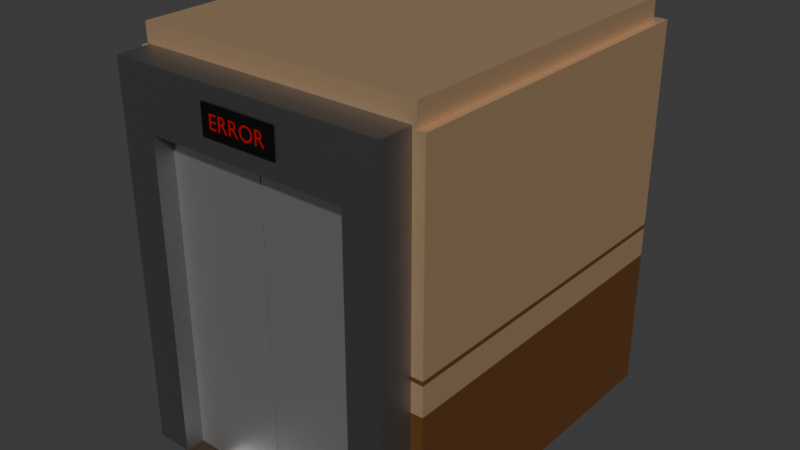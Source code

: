 # Source: Elevador.blend  (saved by Blender 4.0.36; exported with 4.5.12 LTS)
import bpy
from mathutils import Matrix  # noqa: F401  (used for matrix-valued properties, if any)

bpy.ops.wm.read_factory_settings(use_empty=True)
scene = bpy.context.scene
scene.name = 'Scene'

# ---- collections
col_collection = bpy.data.collections.new('Collection'); scene.collection.children.link(col_collection)

# ---- materials (node trees are filled in below, after node groups)
mat_entrada = bpy.data.materials.new('entrada')
mat_entrada.alpha_threshold = 0.0
mat_entrada.use_transparent_shadow = False
mat_entrada.roughness = 0.5
mat_entrada.line_color = (0.0, 0.0, 0.0, 1.0)
mat_sinal = bpy.data.materials.new('sinal')
mat_sinal.use_transparent_shadow = False
mat_parede = bpy.data.materials.new('parede')
mat_parede.use_transparent_shadow = False
mat_detalhe = bpy.data.materials.new('detalhe')
mat_detalhe.use_transparent_shadow = False
mat_luz = bpy.data.materials.new('luz')
mat_luz.use_transparent_shadow = False
mat_porta = bpy.data.materials.new('porta')
mat_porta.use_transparent_shadow = False
mat_suporte = bpy.data.materials.new('suporte')
mat_suporte.use_transparent_shadow = False
mat_bordinha = bpy.data.materials.new('bordinha')
mat_bordinha.use_transparent_shadow = False
mat_branco = bpy.data.materials.new('branco')
mat_branco.use_transparent_shadow = False
mat_texto = bpy.data.materials.new('Texto')
mat_texto.use_transparent_shadow = False

# ---- material node trees
mat_entrada.use_nodes = True; mat_entrada.node_tree.nodes.clear()
_N = mat_entrada.node_tree.nodes; _L = mat_entrada.node_tree.links
n0 = _N.new('ShaderNodeOutputMaterial'); n0.name = 'Material Output'; n0.location = (300, 300)
n1 = _N.new('ShaderNodeBsdfPrincipled'); n1.name = 'Principled BSDF'; n1.location = (10, 300)
n1.inputs[0].default_value = (0.2901, 0.2901, 0.2901, 1.0)
n1.inputs[1].default_value = 1.0
n1.inputs[3].default_value = 1.45
_L.new(n1.outputs[0], n0.inputs[0])
n0.is_active_output = True
mat_sinal.use_nodes = True; mat_sinal.node_tree.nodes.clear()
_N = mat_sinal.node_tree.nodes; _L = mat_sinal.node_tree.links
n0 = _N.new('ShaderNodeBsdfPrincipled'); n0.name = 'Principled BSDF'; n0.location = (10, 300)
n0.inputs[0].default_value = (0.0, 0.0, 0.0, 1.0)
n0.inputs[3].default_value = 1.45
n1 = _N.new('ShaderNodeOutputMaterial'); n1.name = 'Material Output'; n1.location = (300, 300)
_L.new(n0.outputs[0], n1.inputs[0])
n1.is_active_output = True
mat_parede.use_nodes = True; mat_parede.node_tree.nodes.clear()
_N = mat_parede.node_tree.nodes; _L = mat_parede.node_tree.links
n0 = _N.new('ShaderNodeOutputMaterial'); n0.name = 'Material Output'; n0.location = (806, 376)
n1 = _N.new('ShaderNodeBsdfPrincipled'); n1.name = 'Principled BSDF'; n1.location = (-25, 297)
n1.inputs[0].default_value = (0.726, 0.4841, 0.2821, 1.0)
n1.inputs[1].default_value = 0.7
n1.inputs[3].default_value = 1.45
_L.new(n1.outputs[0], n0.inputs[0])
n0.is_active_output = True
mat_detalhe.use_nodes = True; mat_detalhe.node_tree.nodes.clear()
_N = mat_detalhe.node_tree.nodes; _L = mat_detalhe.node_tree.links
n0 = _N.new('ShaderNodeOutputMaterial'); n0.name = 'Material Output'; n0.location = (710, 434)
n1 = _N.new('ShaderNodeBsdfPrincipled'); n1.name = 'Principled BSDF'; n1.location = (-140, 304)
n1.inputs[0].default_value = (0.2882, 0.1182, 0.039, 1.0)
n1.inputs[1].default_value = 0.7
n1.inputs[3].default_value = 1.45
_L.new(n1.outputs[0], n0.inputs[0])
n0.is_active_output = True
mat_luz.use_nodes = True; mat_luz.node_tree.nodes.clear()
_N = mat_luz.node_tree.nodes; _L = mat_luz.node_tree.links
n0 = _N.new('ShaderNodeBsdfPrincipled'); n0.name = 'Principled BSDF'; n0.location = (10, 300)
n0.inputs[0].default_value = (1.0, 1.0, 1.0, 1.0)
n0.inputs[3].default_value = 1.45
n1 = _N.new('ShaderNodeOutputMaterial'); n1.name = 'Material Output'; n1.location = (300, 300)
_L.new(n0.outputs[0], n1.inputs[0])
n1.is_active_output = True
mat_porta.use_nodes = True; mat_porta.node_tree.nodes.clear()
_N = mat_porta.node_tree.nodes; _L = mat_porta.node_tree.links
n0 = _N.new('ShaderNodeBsdfPrincipled'); n0.name = 'Principled BSDF'; n0.location = (10, 300)
n0.inputs[1].default_value = 1.0
n0.inputs[3].default_value = 1.45
n1 = _N.new('ShaderNodeOutputMaterial'); n1.name = 'Material Output'; n1.location = (300, 300)
_L.new(n0.outputs[0], n1.inputs[0])
n1.is_active_output = True
mat_suporte.use_nodes = True; mat_suporte.node_tree.nodes.clear()
_N = mat_suporte.node_tree.nodes; _L = mat_suporte.node_tree.links
n0 = _N.new('ShaderNodeBsdfPrincipled'); n0.name = 'Principled BSDF'; n0.location = (10, 300)
n0.inputs[0].default_value = (0.0919, 0.0919, 0.0919, 1.0)
n0.inputs[1].default_value = 1.0
n0.inputs[3].default_value = 1.45
n1 = _N.new('ShaderNodeOutputMaterial'); n1.name = 'Material Output'; n1.location = (300, 300)
_L.new(n0.outputs[0], n1.inputs[0])
n1.is_active_output = True
mat_bordinha.use_nodes = True; mat_bordinha.node_tree.nodes.clear()
_N = mat_bordinha.node_tree.nodes; _L = mat_bordinha.node_tree.links
n0 = _N.new('ShaderNodeOutputMaterial'); n0.name = 'Material Output'; n0.location = (835, 312)
n1 = _N.new('ShaderNodeBsdfPrincipled'); n1.name = 'Principled BSDF'; n1.location = (-4, 366)
n1.inputs[0].default_value = (0.02988, 0.01216, 0.004109, 1.0)
n1.inputs[3].default_value = 1.45
_L.new(n1.outputs[0], n0.inputs[0])
n0.is_active_output = True
mat_branco.use_nodes = True; mat_branco.node_tree.nodes.clear()
_N = mat_branco.node_tree.nodes; _L = mat_branco.node_tree.links
n0 = _N.new('ShaderNodeOutputMaterial'); n0.name = 'Material Output'; n0.location = (544, 304)
n1 = _N.new('ShaderNodeBsdfPrincipled'); n1.name = 'Principled BSDF'; n1.location = (-57, 245)
n1.inputs[3].default_value = 1.45
_L.new(n1.outputs[0], n0.inputs[0])
n0.is_active_output = True
mat_texto.use_nodes = True; mat_texto.node_tree.nodes.clear()
_N = mat_texto.node_tree.nodes; _L = mat_texto.node_tree.links
n0 = _N.new('ShaderNodeBsdfPrincipled'); n0.name = 'Principled BSDF'; n0.location = (10, 300)
n0.inputs[0].default_value = (0.5006, 0.0, 0.0, 1.0)
n0.inputs[3].default_value = 1.45
n1 = _N.new('ShaderNodeOutputMaterial'); n1.name = 'Material Output'; n1.location = (300, 300)
_L.new(n0.outputs[0], n1.inputs[0])
n1.is_active_output = True

# ---- world
world_world = bpy.data.worlds.new('World'); scene.world = world_world
world_world.use_nodes = True; world_world.node_tree.nodes.clear()
_N = world_world.node_tree.nodes; _L = world_world.node_tree.links
n0 = _N.new('ShaderNodeOutputWorld'); n0.name = 'World Output'; n0.location = (300, 300)
n1 = _N.new('ShaderNodeBackground'); n1.name = 'Background'; n1.location = (10, 300)
n1.inputs[0].default_value = (0.05088, 0.05088, 0.05088, 1.0)
_L.new(n1.outputs[0], n0.inputs[0])
n0.is_active_output = True
world_world.color = (0.05088, 0.05088, 0.05088)
world_world.use_sun_shadow = False
world_world.sun_shadow_jitter_overblur = 0.0

# ---- meshes
me_cube = bpy.data.meshes.new('Cube')
me_cube.from_pydata([(-1.0, 1.0, -0.1184), (-1.0, -1.0, -0.1184), (0.0, 1.0, -3.441), (0.0, -1.0, -0.1184), (0.0, -1.0, -3.441), (0.0, 1.0, -0.1184), (-0.7411, 1.0, -3.441), (-0.7411, -1.0, -0.1184), (-0.7411, -1.0, -3.441), (-0.7411, 1.0, -0.1184), (-1.0, 1.0, -20.98), (-1.0, -1.0, -20.98), (-0.7411, 1.0, -20.98), (-0.7411, -1.0, -20.98)], [], [(9, 0, 1, 7), (9, 5, 2, 6), (6, 12, 10, 0, 9), (0, 10, 11, 1), (6, 2, 4, 8), (1, 11, 13, 8, 7), (6, 8, 13, 12), (5, 9, 7, 3), (10, 12, 13, 11), (4, 3, 7, 8)])
_uv = me_cube.uv_layers.new(name='UVMap')
_uv.uv.foreach_set('vector', [0.8426, 0.5, 0.875, 0.5, 0.875, 0.75, 0.8426, 0.75, 0.625, 0.2824, 0.625, 0.375, 0.375, 0.375, 0.375, 0.2824, 0.375, 0.2824, 0.375, 0.2824, 0.375, 0.25, 0.625, 0.25, 0.625, 0.2824, 0.625, 0.25, 0.375, 0.25, 0.375, 0.0, 0.625, 0.0, 0.1574, 0.5, 0.25, 0.5, 0.25, 0.75, 0.1574, 0.75, 0.625, 1.0, 0.375, 1.0, 0.375, 0.9676, 0.375, 0.9676, 0.625, 0.9676, 0.1574, 0.5, 0.1574, 0.75, 0.1574, 0.75, 0.1574, 0.5, 0.75, 0.5, 0.8426, 0.5, 0.8426, 0.75, 0.75, 0.75, 0.125, 0.5, 0.1574, 0.5, 0.1574, 0.75, 0.125, 0.75, 0.375, 0.875, 0.625, 0.875, 0.625, 0.9676, 0.375, 0.9676])
_uv = me_cube.uv_layers.new(name='automap')
_uv.uv.foreach_set('vector', [0.4139, 1.637, 0.1195, 1.637, 0.1195, -0.6372, 0.4139, -0.6372, 0.4139, 8.237, 1.257, 8.237, 1.257, 4.459, 0.4139, 4.459, 0.4139, 4.459, 0.4139, -15.48, 0.1195, -15.48, 0.1195, 8.237, 0.4139, 8.237, 1.637, 8.237, 1.637, -15.48, -0.6372, -15.48, -0.6372, 8.237, 0.4139, 1.637, 1.257, 1.637, 1.257, -0.6372, 0.4139, -0.6372, 0.1195, 8.237, 0.1195, -15.48, 0.4139, -15.48, 0.4139, 4.459, 0.4139, 8.237, 1.637, 4.459, -0.6372, 4.459, -0.6372, -15.48, 1.637, -15.48, 1.257, 1.637, 0.4139, 1.637, 0.4139, -0.6372, 1.257, -0.6372, 0.1195, 1.637, 0.4139, 1.637, 0.4139, -0.6372, 0.1195, -0.6372, 1.257, 4.459, 1.257, 8.237, 0.4139, 8.237, 0.4139, 4.459])
_uv.active_render = True
me_cube.materials.append(mat_entrada)
me_cube.use_mirror_vertex_groups = False
me_cube.auto_texspace = False
me_cube.update()
me_plane_001 = bpy.data.meshes.new('Plane.001')
me_plane_001.from_pydata([(-1.0, -1.0, 0.0), (1.0, -1.0, 0.0), (-1.0, 1.0, 0.0), (1.0, 1.0, 0.0), (-1.0, -1.0, -0.1), (-1.0, 1.0, -0.1), (1.0, 1.0, -0.1), (1.0, -1.0, -0.1)], [], [(0, 1, 3, 2), (4, 5, 6, 7), (3, 1, 7, 6), (0, 2, 5, 4), (2, 3, 6, 5), (1, 0, 4, 7)])
_uv = me_plane_001.uv_layers.new(name='UVMap')
_uv.uv.foreach_set('vector', [0.0, 0.0, 1.0, 0.0, 1.0, 1.0, 0.0, 1.0, 0.0, 0.0, 0.0, 1.0, 1.0, 1.0, 1.0, 0.0, 1.0, 1.0, 1.0, 0.0, 1.0, 0.0, 1.0, 1.0, 0.0, 0.0, 0.0, 1.0, 0.0, 1.0, 0.0, 0.0, 0.0, 1.0, 1.0, 1.0, 1.0, 1.0, 0.0, 1.0, 1.0, 0.0, 0.0, 0.0, 0.0, 0.0, 1.0, 0.0])
me_plane_001.materials.append(mat_sinal)
me_plane_001.update()
me_cube_004 = bpy.data.meshes.new('Cube.004')
me_cube_004.from_pydata([(1.0, -1.037, -1.0), (1.0, -1.037, 1.0), (1.0, 1.0, -1.0), (1.0, 1.0, 1.0), (-1.0, -1.037, -1.0), (-1.0, -1.037, 1.0), (-1.0, 1.0, -1.0), (-1.0, 1.0, 1.0), (1.0, -1.037, -0.2481), (1.0, 1.0, -0.2481), (-1.0, 1.0, -0.2481), (-1.0, -1.037, -0.2481), (1.0, -1.037, -0.09231), (1.0, 1.0, -0.09231), (-1.0, 1.0, -0.09231), (-1.0, -1.037, -0.09231), (1.0, -1.037, -0.06949), (1.0, 1.0, -0.06949), (-1.0, 1.0, -0.06949), (-1.0, -1.037, -0.06949), (1.0, 0.3209, -1.0), (1.0, -0.3582, -1.0), (1.0, -0.3582, 1.0), (1.0, 0.3209, 1.0), (-1.0, -0.3582, -1.0), (-1.0, 0.3209, -1.0), (-1.0, 0.3209, 1.0), (-1.0, -0.3582, 1.0), (-1.0, -0.3582, -0.2481), (-1.0, 0.3209, -0.2481), (1.0, 0.3209, -0.2481), (1.0, -0.3582, -0.2481), (-1.0, -0.3582, -0.09231), (-1.0, 0.3209, -0.09231), (1.0, 0.3209, -0.09231), (1.0, -0.3582, -0.09231), (-1.0, -0.3582, -0.06949), (-1.0, 0.3209, -0.06949), (1.0, 0.3209, -0.06949), (1.0, -0.3582, -0.06949), (1.0, 0.0945, -1.0), (1.0, -0.1319, -1.0), (1.0, -0.1319, 1.0), (1.0, 0.0945, 1.0), (-1.0, -0.1319, -1.0), (-1.0, 0.0945, -1.0), (-1.0, 0.3058, 1.0), (-1.0, -0.3439, 1.0), (-1.0, -0.1319, -0.2481), (-1.0, 0.0945, -0.2481), (1.0, 0.0945, -0.2481), (1.0, -0.1319, -0.2481), (-1.0, -0.1319, -0.09231), (-1.0, 0.0945, -0.09231), (1.0, 0.0945, -0.09231), (1.0, -0.1319, -0.09231), (-1.0, -0.3439, -0.06949), (-1.0, 0.3058, -0.06949), (1.0, 0.0945, -0.06949), (1.0, -0.1319, -0.06949), (-1.0, 0.3058, 1.0), (-1.0, -0.3439, 1.0), (-1.0, -0.3439, -0.06949), (-1.0, 0.3058, -0.06949), (-0.6993, -0.3439, 1.0), (-0.6993, -0.3582, 1.0), (-0.6993, 0.3058, -0.06949), (-0.6993, 0.3209, -0.06949), (-0.6993, 0.3209, 1.0), (-0.6993, -0.3582, -0.06949), (-0.6993, 0.3058, 1.0), (-0.6993, -0.3439, -0.06949)], [], [(38, 17, 3, 23), (17, 18, 7, 3), (36, 19, 5, 27), (19, 16, 1, 5), (21, 0, 4, 24), (27, 5, 1, 22), (4, 0, 8, 11), (24, 4, 11, 28), (2, 6, 10, 9), (20, 2, 9, 30), (11, 8, 12, 15), (28, 11, 15, 32), (9, 10, 14, 13), (30, 9, 13, 34), (15, 12, 16, 19), (32, 15, 19, 36), (13, 14, 18, 17), (34, 13, 17, 38), (12, 35, 39, 16), (54, 34, 38, 58), (14, 33, 37, 18), (52, 32, 36, 56), (8, 31, 35, 12), (50, 30, 34, 54), (10, 29, 33, 14), (48, 28, 32, 52), (0, 21, 31, 8), (40, 20, 30, 50), (6, 25, 29, 10), (44, 24, 28, 48), (7, 26, 23, 3), (47, 27, 22, 42), (2, 20, 25, 6), (41, 21, 24, 44), (18, 37, 26, 7), (56, 36, 69, 71), (16, 39, 22, 1), (58, 38, 23, 43), (39, 59, 42, 22), (59, 58, 43, 42), (26, 37, 67, 68), (47, 46, 60, 61), (20, 40, 45, 25), (40, 41, 44, 45), (26, 46, 43, 23), (46, 47, 42, 43), (25, 45, 49, 29), (45, 44, 48, 49), (21, 41, 51, 31), (41, 40, 50, 51), (29, 49, 53, 33), (49, 48, 52, 53), (31, 51, 55, 35), (51, 50, 54, 55), (33, 53, 57, 37), (53, 52, 56, 57), (35, 55, 59, 39), (55, 54, 58, 59), (63, 62, 61, 60), (56, 47, 61, 62), (57, 56, 62, 63), (46, 57, 63, 60), (71, 69, 65, 64), (67, 66, 70, 68), (47, 56, 71, 64), (37, 57, 66, 67), (36, 27, 65, 69), (46, 26, 68, 70), (57, 46, 70, 66), (27, 47, 64, 65)])
me_cube_004.polygons.foreach_set('material_index', [0, 0, 0, 0, 1, 0, 1, 1, 1, 1, 0, 0, 0, 0, 1, 1, 1, 1, 1, 1, 1, 1, 0, 0, 0, 0, 1, 1, 1, 1, 0, 0, 1, 1, 0, 1, 0, 0, 0, 0, 0, 0, 1, 1, 0, 0, 1, 1, 1, 1, 0, 0, 0, 0, 1, 1, 1, 1, 0, 0, 1, 0, 0, 0, 0, 1, 0, 0, 0, 0])
_uv = me_cube_004.uv_layers.new(name='UVMap')
_uv.uv.foreach_set('vector', [0.4913, 0.1667, 0.4913, 0.25, 0.625, 0.25, 0.625, 0.1667, 0.4913, 0.25, 0.4913, 0.5, 0.625, 0.5, 0.625, 0.25, 0.4913, 0.6667, 0.4913, 0.75, 0.625, 0.75, 0.625, 0.6667, 0.4913, 0.75, 0.4913, 1.0, 0.625, 1.0, 0.625, 0.75, 0.125, 0.6667, 0.125, 0.75, 0.375, 0.75, 0.375, 0.6667, 0.625, 0.6667, 0.625, 0.75, 0.875, 0.75, 0.875, 0.6667, 0.375, 0.75, 0.375, 1.0, 0.469, 1.0, 0.469, 0.75, 0.375, 0.6667, 0.375, 0.75, 0.469, 0.75, 0.469, 0.6667, 0.375, 0.25, 0.375, 0.5, 0.469, 0.5, 0.469, 0.25, 0.375, 0.1667, 0.375, 0.25, 0.469, 0.25, 0.469, 0.1667, 0.469, 0.75, 0.469, 1.0, 0.4885, 1.0, 0.4885, 0.75, 0.469, 0.6667, 0.469, 0.75, 0.4885, 0.75, 0.4885, 0.6667, 0.469, 0.25, 0.469, 0.5, 0.4885, 0.5, 0.4885, 0.25, 0.469, 0.1667, 0.469, 0.25, 0.4885, 0.25, 0.4885, 0.1667, 0.4885, 0.75, 0.4885, 1.0, 0.4913, 1.0, 0.4913, 0.75, 0.4885, 0.6667, 0.4885, 0.75, 0.4913, 0.75, 0.4913, 0.6667, 0.4885, 0.25, 0.4885, 0.5, 0.4913, 0.5, 0.4913, 0.25, 0.4885, 0.1667, 0.4885, 0.25, 0.4913, 0.25, 0.4913, 0.1667, 0.4885, 0.0, 0.4885, 0.08333, 0.4913, 0.08333, 0.4913, 0.0, 0.4885, 0.1389, 0.4885, 0.1667, 0.4913, 0.1667, 0.4913, 0.1389, 0.4885, 0.5, 0.4885, 0.5833, 0.4913, 0.5833, 0.4913, 0.5, 0.4885, 0.6389, 0.4885, 0.6667, 0.4913, 0.6667, 0.4913, 0.6649, 0.469, 0.0, 0.469, 0.08333, 0.4885, 0.08333, 0.4885, 0.0, 0.469, 0.1389, 0.469, 0.1667, 0.4885, 0.1667, 0.4885, 0.1389, 0.469, 0.5, 0.469, 0.5833, 0.4885, 0.5833, 0.4885, 0.5, 0.469, 0.6389, 0.469, 0.6667, 0.4885, 0.6667, 0.4885, 0.6389, 0.375, 0.0, 0.375, 0.08333, 0.469, 0.08333, 0.469, 0.0, 0.375, 0.1389, 0.375, 0.1667, 0.469, 0.1667, 0.469, 0.1389, 0.375, 0.5, 0.375, 0.5833, 0.469, 0.5833, 0.469, 0.5, 0.375, 0.6389, 0.375, 0.6667, 0.469, 0.6667, 0.469, 0.6389, 0.625, 0.5, 0.625, 0.5833, 0.875, 0.5833, 0.875, 0.5, 0.625, 0.6649, 0.625, 0.6667, 0.875, 0.6667, 0.875, 0.6389, 0.125, 0.5, 0.125, 0.5833, 0.375, 0.5833, 0.375, 0.5, 0.125, 0.6389, 0.125, 0.6667, 0.375, 0.6667, 0.375, 0.6389, 0.4913, 0.5, 0.4913, 0.5833, 0.625, 0.5833, 0.625, 0.5, 0.4913, 0.6649, 0.4913, 0.6667, 0.4913, 0.6667, 0.4913, 0.6649, 0.4913, 0.0, 0.4913, 0.08333, 0.625, 0.08333, 0.625, 0.0, 0.4913, 0.1389, 0.4913, 0.1667, 0.625, 0.1667, 0.625, 0.1389, 0.4913, 0.08333, 0.4913, 0.1111, 0.625, 0.1111, 0.625, 0.08333, 0.4913, 0.1111, 0.4913, 0.1389, 0.625, 0.1389, 0.625, 0.1111, 0.625, 0.5833, 0.4913, 0.5833, 0.4913, 0.5833, 0.625, 0.5833, 0.625, 0.6649, 0.625, 0.5852, 0.625, 0.5852, 0.625, 0.6649, 0.125, 0.5833, 0.125, 0.6111, 0.375, 0.6111, 0.375, 0.5833, 0.125, 0.6111, 0.125, 0.6389, 0.375, 0.6389, 0.375, 0.6111, 0.625, 0.5833, 0.625, 0.5852, 0.875, 0.6111, 0.875, 0.5833, 0.625, 0.5852, 0.625, 0.6649, 0.875, 0.6389, 0.875, 0.6111, 0.375, 0.5833, 0.375, 0.6111, 0.469, 0.6111, 0.469, 0.5833, 0.375, 0.6111, 0.375, 0.6389, 0.469, 0.6389, 0.469, 0.6111, 0.375, 0.08333, 0.375, 0.1111, 0.469, 0.1111, 0.469, 0.08333, 0.375, 0.1111, 0.375, 0.1389, 0.469, 0.1389, 0.469, 0.1111, 0.469, 0.5833, 0.469, 0.6111, 0.4885, 0.6111, 0.4885, 0.5833, 0.469, 0.6111, 0.469, 0.6389, 0.4885, 0.6389, 0.4885, 0.6111, 0.469, 0.08333, 0.469, 0.1111, 0.4885, 0.1111, 0.4885, 0.08333, 0.469, 0.1111, 0.469, 0.1389, 0.4885, 0.1389, 0.4885, 0.1111, 0.4885, 0.5833, 0.4885, 0.6111, 0.4913, 0.5852, 0.4913, 0.5833, 0.4885, 0.6111, 0.4885, 0.6389, 0.4913, 0.6649, 0.4913, 0.5852, 0.4885, 0.08333, 0.4885, 0.1111, 0.4913, 0.1111, 0.4913, 0.08333, 0.4885, 0.1111, 0.4885, 0.1389, 0.4913, 0.1389, 0.4913, 0.1111, 0.4913, 0.5852, 0.4913, 0.6649, 0.625, 0.6649, 0.625, 0.5852, 0.4913, 0.6649, 0.625, 0.6649, 0.625, 0.6649, 0.4913, 0.6649, 0.4913, 0.5852, 0.4913, 0.6649, 0.4913, 0.6649, 0.4913, 0.5852, 0.625, 0.5852, 0.4913, 0.5852, 0.4913, 0.5852, 0.625, 0.5852, 0.4913, 0.6649, 0.4913, 0.6667, 0.625, 0.6667, 0.625, 0.6649, 0.4913, 0.5833, 0.4913, 0.5852, 0.625, 0.5852, 0.625, 0.5833, 0.625, 0.6649, 0.4913, 0.6649, 0.4913, 0.6649, 0.625, 0.6649, 0.4913, 0.5833, 0.4913, 0.5852, 0.4913, 0.5852, 0.4913, 0.5833, 0.4913, 0.6667, 0.625, 0.6667, 0.625, 0.6667, 0.4913, 0.6667, 0.625, 0.5852, 0.625, 0.5833, 0.625, 0.5833, 0.625, 0.5852, 0.4913, 0.5852, 0.625, 0.5852, 0.625, 0.5852, 0.4913, 0.5852, 0.625, 0.6667, 0.625, 0.6649, 0.625, 0.6649, 0.625, 0.6667])
me_cube_004.materials.append(mat_parede)
me_cube_004.materials.append(mat_detalhe)
me_cube_004.update()
me_cube_005 = bpy.data.meshes.new('Cube.005')
me_cube_005.from_pydata([(1.0, -1.0, -1.0), (1.0, -1.0, 1.0), (1.0, 0.9857, -1.0), (1.0, 0.9857, 1.0), (-1.0, -1.0, -1.0), (-1.0, -1.0, 1.0), (-1.0, 0.9857, -1.0), (-1.0, 0.9857, 1.0), (1.0, -1.0, -0.2481), (1.0, 0.9857, -0.2481), (-1.0, 0.9857, -0.2481), (-1.0, -1.0, -0.2481), (1.0, -1.0, -0.09231), (1.0, 0.9857, -0.09231), (-1.0, 0.9857, -0.09231), (-1.0, -1.0, -0.09231), (1.0, -1.0, -0.06949), (1.0, 0.9857, -0.06949), (-1.0, 0.9857, -0.06949), (-1.0, -1.0, -0.06949)], [], [(16, 17, 3, 1), (17, 18, 7, 3), (18, 19, 5, 7), (19, 16, 1, 5), (2, 0, 4, 6), (7, 5, 1, 3), (4, 0, 8, 11), (6, 4, 11, 10), (2, 6, 10, 9), (0, 2, 9, 8), (11, 8, 12, 15), (10, 11, 15, 14), (9, 10, 14, 13), (8, 9, 13, 12), (15, 12, 16, 19), (14, 15, 19, 18), (13, 14, 18, 17), (12, 13, 17, 16)])
me_cube_005.polygons.foreach_set('material_index', [0, 0, 0, 0, 1, 0, 1, 1, 1, 1, 0, 0, 0, 0, 1, 1, 1, 1])
_uv = me_cube_005.uv_layers.new(name='UVMap')
_uv.uv.foreach_set('vector', [0.4913, 0.0, 0.4913, 0.25, 0.625, 0.25, 0.625, 0.0, 0.4913, 0.25, 0.4913, 0.5, 0.625, 0.5, 0.625, 0.25, 0.4913, 0.5, 0.4913, 0.75, 0.625, 0.75, 0.625, 0.5, 0.4913, 0.75, 0.4913, 1.0, 0.625, 1.0, 0.625, 0.75, 0.125, 0.5, 0.125, 0.75, 0.375, 0.75, 0.375, 0.5, 0.625, 0.5, 0.625, 0.75, 0.875, 0.75, 0.875, 0.5, 0.375, 0.75, 0.375, 1.0, 0.469, 1.0, 0.469, 0.75, 0.375, 0.5, 0.375, 0.75, 0.469, 0.75, 0.469, 0.5, 0.375, 0.25, 0.375, 0.5, 0.469, 0.5, 0.469, 0.25, 0.375, 0.0, 0.375, 0.25, 0.469, 0.25, 0.469, 0.0, 0.469, 0.75, 0.469, 1.0, 0.4885, 1.0, 0.4885, 0.75, 0.469, 0.5, 0.469, 0.75, 0.4885, 0.75, 0.4885, 0.5, 0.469, 0.25, 0.469, 0.5, 0.4885, 0.5, 0.4885, 0.25, 0.469, 0.0, 0.469, 0.25, 0.4885, 0.25, 0.4885, 0.0, 0.4885, 0.75, 0.4885, 1.0, 0.4913, 1.0, 0.4913, 0.75, 0.4885, 0.5, 0.4885, 0.75, 0.4913, 0.75, 0.4913, 0.5, 0.4885, 0.25, 0.4885, 0.5, 0.4913, 0.5, 0.4913, 0.25, 0.4885, 0.0, 0.4885, 0.25, 0.4913, 0.25, 0.4913, 0.0])
me_cube_005.materials.append(mat_parede)
me_cube_005.materials.append(mat_detalhe)
me_cube_005.update()
me_cube_006 = bpy.data.meshes.new('Cube.006')
me_cube_006.from_pydata([(-1.0, -1.0, -1.0), (-1.0, -1.0, 1.0), (-1.0, 1.0, -1.0), (-1.0, 1.0, 1.0), (1.0, -1.0, -1.0), (1.0, -1.0, 1.0), (1.0, 1.0, -1.0), (1.0, 1.0, 1.0), (0.7268, 1.0, -1.0), (-0.727, 1.0, -1.0), (-0.727, 1.0, 1.0), (0.7268, 1.0, 1.0), (-0.727, -1.0, -1.0), (0.7268, -1.0, -1.0), (0.7268, -1.0, 1.0), (-0.727, -1.0, 1.0), (-1.0, 0.7952, -1.0), (-1.0, -0.8143, -1.0), (-1.0, -0.8143, 1.0), (-1.0, 0.7952, 1.0), (1.0, -0.8143, -1.0), (1.0, 0.7952, -1.0), (1.0, 0.7952, 1.0), (1.0, -0.8143, 1.0), (0.7268, 0.7952, 1.0), (0.7268, -0.8143, 1.0), (-0.727, 0.7952, 1.0), (-0.727, -0.8143, 1.0), (-0.727, 0.7952, -1.0), (-0.727, -0.8143, -1.0), (0.7268, 0.7952, -1.0), (0.7268, -0.8143, -1.0), (0.5946, 1.0, -1.0), (0.4625, 1.0, -1.0), (0.3303, 1.0, -1.0), (0.1981, 1.0, -1.0), (0.06599, 1.0, -1.0), (-0.06617, 1.0, -1.0), (-0.1983, 1.0, -1.0), (-0.3305, 1.0, -1.0), (-0.4626, 1.0, -1.0), (-0.5948, 1.0, -1.0), (-0.5948, 1.0, 1.0), (-0.4626, 1.0, 1.0), (-0.3305, 1.0, 1.0), (-0.1983, 1.0, 1.0), (-0.06617, 1.0, 1.0), (0.06599, 1.0, 1.0), (0.1981, 1.0, 1.0), (0.3303, 1.0, 1.0), (0.4625, 1.0, 1.0), (0.5946, 1.0, 1.0), (-0.5948, -1.0, -1.0), (-0.4626, -1.0, -1.0), (-0.3305, -1.0, -1.0), (-0.1983, -1.0, -1.0), (-0.06617, -1.0, -1.0), (0.06599, -1.0, -1.0), (0.1981, -1.0, -1.0), (0.3303, -1.0, -1.0), (0.4625, -1.0, -1.0), (0.5946, -1.0, -1.0), (0.5946, -1.0, 1.0), (0.4625, -1.0, 1.0), (0.3303, -1.0, 1.0), (0.1981, -1.0, 1.0), (0.06599, -1.0, 1.0), (-0.06617, -1.0, 1.0), (-0.1983, -1.0, 1.0), (-0.3305, -1.0, 1.0), (-0.4626, -1.0, 1.0), (-0.5948, -1.0, 1.0), (0.5946, 0.7952, -1.0), (0.4625, 0.7952, -1.0), (0.3303, 0.7952, -1.0), (0.1981, 0.7952, -1.0), (0.06599, 0.7952, -1.0), (-0.06617, 0.7952, -1.0), (-0.1983, 0.7952, -1.0), (-0.3305, 0.7952, -1.0), (-0.4626, 0.7952, -1.0), (-0.5948, 0.7952, -1.0), (0.5946, -0.8143, -1.0), (0.4625, -0.8143, -1.0), (0.3303, -0.8143, -1.0), (0.1981, -0.8143, -1.0), (0.06599, -0.8143, -1.0), (-0.06617, -0.8143, -1.0), (-0.1983, -0.8143, -1.0), (-0.3305, -0.8143, -1.0), (-0.4626, -0.8143, -1.0), (-0.5948, -0.8143, -1.0), (-0.5948, 0.7952, 1.0), (-0.4626, 0.7952, 1.0), (-0.3305, 0.7952, 1.0), (-0.1983, 0.7952, 1.0), (-0.06617, 0.7952, 1.0), (0.06599, 0.7952, 1.0), (0.1981, 0.7952, 1.0), (0.3303, 0.7952, 1.0), (0.4625, 0.7952, 1.0), (0.5946, 0.7952, 1.0), (-0.5948, -0.8143, 1.0), (-0.4626, -0.8143, 1.0), (-0.3305, -0.8143, 1.0), (-0.1983, -0.8143, 1.0), (-0.06617, -0.8143, 1.0), (0.06599, -0.8143, 1.0), (0.1981, -0.8143, 1.0), (0.3303, -0.8143, 1.0), (0.4625, -0.8143, 1.0), (0.5946, -0.8143, 1.0), (-0.727, 0.7952, -0.8483), (-0.727, -0.8143, -0.8483), (0.7268, 0.7952, -0.8483), (0.7268, -0.8143, -0.8483), (-0.5948, 0.7952, -0.8483), (-0.5948, -0.8143, -0.8483), (0.5946, 0.7952, -0.8483), (0.3303, 0.7952, -0.8483), (0.1981, 0.7952, -0.8483), (-0.1983, 0.7952, -0.8483), (-0.3305, 0.7952, -0.8483), (0.5946, -0.8143, -0.8483), (0.3303, -0.8143, -0.8483), (0.1981, -0.8143, -0.8483), (-0.1983, -0.8143, -0.8483), (-0.3305, -0.8143, -0.8483)], [], [(16, 19, 3, 2), (8, 11, 7, 6), (20, 23, 5, 4), (12, 15, 1, 0), (31, 20, 4, 13), (27, 18, 1, 15), (23, 25, 14, 5), (102, 27, 15, 71), (17, 29, 12, 0), (82, 31, 13, 61), (4, 5, 14, 13), (52, 71, 15, 12), (2, 3, 10, 9), (32, 51, 11, 8), (32, 8, 30, 72), (72, 30, 114, 118), (2, 9, 28, 16), (16, 28, 29, 17), (42, 10, 26, 92), (92, 26, 27, 102), (7, 11, 24, 22), (22, 24, 25, 23), (10, 3, 19, 26), (26, 19, 18, 27), (8, 6, 21, 30), (30, 21, 20, 31), (6, 7, 22, 21), (21, 22, 23, 20), (0, 1, 18, 17), (17, 18, 19, 16), (24, 101, 111, 25), (101, 100, 110, 111), (100, 99, 109, 110), (99, 98, 108, 109), (98, 97, 107, 108), (97, 96, 106, 107), (96, 95, 105, 106), (95, 94, 104, 105), (94, 93, 103, 104), (93, 92, 102, 103), (11, 51, 101, 24), (51, 50, 100, 101), (50, 49, 99, 100), (49, 48, 98, 99), (48, 47, 97, 98), (47, 46, 96, 97), (46, 45, 95, 96), (45, 44, 94, 95), (44, 43, 93, 94), (43, 42, 92, 93), (79, 78, 121, 122), (81, 80, 90, 91), (80, 79, 89, 90), (85, 75, 120, 125), (78, 77, 87, 88), (77, 76, 86, 87), (76, 75, 85, 86), (84, 85, 125, 124), (74, 73, 83, 84), (73, 72, 82, 83), (9, 41, 81, 28), (41, 40, 80, 81), (40, 39, 79, 80), (39, 38, 78, 79), (38, 37, 77, 78), (37, 36, 76, 77), (36, 35, 75, 76), (35, 34, 74, 75), (34, 33, 73, 74), (33, 32, 72, 73), (9, 10, 42, 41), (41, 42, 43, 40), (40, 43, 44, 39), (39, 44, 45, 38), (38, 45, 46, 37), (37, 46, 47, 36), (36, 47, 48, 35), (35, 48, 49, 34), (34, 49, 50, 33), (33, 50, 51, 32), (13, 14, 62, 61), (61, 62, 63, 60), (60, 63, 64, 59), (59, 64, 65, 58), (58, 65, 66, 57), (57, 66, 67, 56), (56, 67, 68, 55), (55, 68, 69, 54), (54, 69, 70, 53), (53, 70, 71, 52), (29, 91, 52, 12), (91, 90, 53, 52), (90, 89, 54, 53), (89, 88, 55, 54), (88, 87, 56, 55), (87, 86, 57, 56), (86, 85, 58, 57), (85, 84, 59, 58), (84, 83, 60, 59), (83, 82, 61, 60), (25, 111, 62, 14), (111, 110, 63, 62), (110, 109, 64, 63), (109, 108, 65, 64), (108, 107, 66, 65), (107, 106, 67, 66), (106, 105, 68, 67), (105, 104, 69, 68), (104, 103, 70, 69), (103, 102, 71, 70), (118, 114, 115, 123), (112, 116, 117, 113), (122, 121, 126, 127), (120, 119, 124, 125), (29, 28, 112, 113), (74, 84, 124, 119), (81, 91, 117, 116), (30, 31, 115, 114), (88, 89, 127, 126), (82, 72, 118, 123), (31, 82, 123, 115), (89, 79, 122, 127), (75, 74, 119, 120), (28, 81, 116, 112), (78, 88, 126, 121), (91, 29, 113, 117)])
me_cube_006.polygons.foreach_set('material_index', [0, 0, 0, 0, 0, 0, 0, 0, 0, 0, 0, 0, 0, 0, 0, 0, 0, 0, 0, 0, 0, 0, 0, 0, 0, 0, 0, 0, 0, 0, 0, 0, 0, 0, 0, 0, 0, 0, 0, 0, 0, 0, 0, 0, 0, 0, 0, 0, 0, 0, 0, 0, 0, 0, 0, 0, 0, 0, 0, 0, 0, 0, 0, 0, 0, 0, 0, 0, 0, 0, 0, 0, 0, 0, 0, 0, 0, 0, 0, 0, 0, 0, 0, 0, 0, 0, 0, 0, 0, 0, 0, 0, 0, 0, 0, 0, 0, 0, 0, 0, 0, 0, 0, 0, 0, 0, 0, 0, 0, 0, 1, 1, 1, 1, 0, 0, 0, 0, 0, 0, 0, 0, 0, 0, 0, 0])
_uv = me_cube_006.uv_layers.new(name='UVMap')
_uv.uv.foreach_set('vector', [0.375, 0.2244, 0.625, 0.2244, 0.625, 0.25, 0.375, 0.25, 0.375, 0.4658, 0.625, 0.4658, 0.625, 0.5, 0.375, 0.5, 0.375, 0.7268, 0.625, 0.7268, 0.625, 0.75, 0.375, 0.75, 0.375, 0.9659, 0.625, 0.9659, 0.625, 1.0, 0.375, 1.0, 0.3408, 0.7268, 0.375, 0.7268, 0.375, 0.75, 0.3408, 0.75, 0.8409, 0.7268, 0.875, 0.7268, 0.875, 0.75, 0.8409, 0.75, 0.625, 0.7268, 0.6592, 0.7268, 0.6592, 0.75, 0.625, 0.75, 0.8243, 0.7268, 0.8409, 0.7268, 0.8409, 0.75, 0.8243, 0.75, 0.125, 0.7268, 0.1591, 0.7268, 0.1591, 0.75, 0.125, 0.75, 0.3243, 0.7268, 0.3408, 0.7268, 0.3408, 0.75, 0.3243, 0.75, 0.375, 0.75, 0.625, 0.75, 0.625, 0.7842, 0.375, 0.7842, 0.375, 0.9493, 0.625, 0.9493, 0.625, 0.9659, 0.375, 0.9659, 0.375, 0.25, 0.625, 0.25, 0.625, 0.2841, 0.375, 0.2841, 0.375, 0.4493, 0.625, 0.4493, 0.625, 0.4658, 0.375, 0.4658, 0.3243, 0.5, 0.3408, 0.5, 0.3408, 0.5256, 0.3243, 0.5256, 0.3243, 0.5256, 0.3408, 0.5256, 0.3408, 0.5256, 0.3243, 0.5256, 0.125, 0.5, 0.1591, 0.5, 0.1591, 0.5256, 0.125, 0.5256, 0.125, 0.5256, 0.1591, 0.5256, 0.1591, 0.7268, 0.125, 0.7268, 0.8243, 0.5, 0.8409, 0.5, 0.8409, 0.5256, 0.8243, 0.5256, 0.8243, 0.5256, 0.8409, 0.5256, 0.8409, 0.7268, 0.8243, 0.7268, 0.625, 0.5, 0.6592, 0.5, 0.6592, 0.5256, 0.625, 0.5256, 0.625, 0.5256, 0.6592, 0.5256, 0.6592, 0.7268, 0.625, 0.7268, 0.8409, 0.5, 0.875, 0.5, 0.875, 0.5256, 0.8409, 0.5256, 0.8409, 0.5256, 0.875, 0.5256, 0.875, 0.7268, 0.8409, 0.7268, 0.3408, 0.5, 0.375, 0.5, 0.375, 0.5256, 0.3408, 0.5256, 0.3408, 0.5256, 0.375, 0.5256, 0.375, 0.7268, 0.3408, 0.7268, 0.375, 0.5, 0.625, 0.5, 0.625, 0.5256, 0.375, 0.5256, 0.375, 0.5256, 0.625, 0.5256, 0.625, 0.7268, 0.375, 0.7268, 0.375, 0.0, 0.625, 0.0, 0.625, 0.02321, 0.375, 0.02321, 0.375, 0.02321, 0.625, 0.02321, 0.625, 0.2244, 0.375, 0.2244, 0.6592, 0.5256, 0.6757, 0.5256, 0.6757, 0.7268, 0.6592, 0.7268, 0.6757, 0.5256, 0.6922, 0.5256, 0.6922, 0.7268, 0.6757, 0.7268, 0.6922, 0.5256, 0.7087, 0.5256, 0.7087, 0.7268, 0.6922, 0.7268, 0.7087, 0.5256, 0.7252, 0.5256, 0.7252, 0.7268, 0.7087, 0.7268, 0.7252, 0.5256, 0.7418, 0.5256, 0.7418, 0.7268, 0.7252, 0.7268, 0.7418, 0.5256, 0.7583, 0.5256, 0.7583, 0.7268, 0.7418, 0.7268, 0.7583, 0.5256, 0.7748, 0.5256, 0.7748, 0.7268, 0.7583, 0.7268, 0.7748, 0.5256, 0.7913, 0.5256, 0.7913, 0.7268, 0.7748, 0.7268, 0.7913, 0.5256, 0.8078, 0.5256, 0.8078, 0.7268, 0.7913, 0.7268, 0.8078, 0.5256, 0.8243, 0.5256, 0.8243, 0.7268, 0.8078, 0.7268, 0.6592, 0.5, 0.6757, 0.5, 0.6757, 0.5256, 0.6592, 0.5256, 0.6757, 0.5, 0.6922, 0.5, 0.6922, 0.5256, 0.6757, 0.5256, 0.6922, 0.5, 0.7087, 0.5, 0.7087, 0.5256, 0.6922, 0.5256, 0.7087, 0.5, 0.7252, 0.5, 0.7252, 0.5256, 0.7087, 0.5256, 0.7252, 0.5, 0.7418, 0.5, 0.7418, 0.5256, 0.7252, 0.5256, 0.7418, 0.5, 0.7583, 0.5, 0.7583, 0.5256, 0.7418, 0.5256, 0.7583, 0.5, 0.7748, 0.5, 0.7748, 0.5256, 0.7583, 0.5256, 0.7748, 0.5, 0.7913, 0.5, 0.7913, 0.5256, 0.7748, 0.5256, 0.7913, 0.5, 0.8078, 0.5, 0.8078, 0.5256, 0.7913, 0.5256, 0.8078, 0.5, 0.8243, 0.5, 0.8243, 0.5256, 0.8078, 0.5256, 0.2087, 0.5256, 0.2252, 0.5256, 0.2252, 0.5256, 0.2087, 0.5256, 0.1757, 0.5256, 0.1922, 0.5256, 0.1922, 0.7268, 0.1757, 0.7268, 0.1922, 0.5256, 0.2087, 0.5256, 0.2087, 0.7268, 0.1922, 0.7268, 0.2748, 0.7268, 0.2748, 0.5256, 0.2748, 0.5256, 0.2748, 0.7268, 0.2252, 0.5256, 0.2417, 0.5256, 0.2417, 0.7268, 0.2252, 0.7268, 0.2417, 0.5256, 0.2582, 0.5256, 0.2582, 0.7268, 0.2417, 0.7268, 0.2582, 0.5256, 0.2748, 0.5256, 0.2748, 0.7268, 0.2582, 0.7268, 0.2913, 0.7268, 0.2748, 0.7268, 0.2748, 0.7268, 0.2913, 0.7268, 0.2913, 0.5256, 0.3078, 0.5256, 0.3078, 0.7268, 0.2913, 0.7268, 0.3078, 0.5256, 0.3243, 0.5256, 0.3243, 0.7268, 0.3078, 0.7268, 0.1591, 0.5, 0.1757, 0.5, 0.1757, 0.5256, 0.1591, 0.5256, 0.1757, 0.5, 0.1922, 0.5, 0.1922, 0.5256, 0.1757, 0.5256, 0.1922, 0.5, 0.2087, 0.5, 0.2087, 0.5256, 0.1922, 0.5256, 0.2087, 0.5, 0.2252, 0.5, 0.2252, 0.5256, 0.2087, 0.5256, 0.2252, 0.5, 0.2417, 0.5, 0.2417, 0.5256, 0.2252, 0.5256, 0.2417, 0.5, 0.2582, 0.5, 0.2582, 0.5256, 0.2417, 0.5256, 0.2582, 0.5, 0.2748, 0.5, 0.2748, 0.5256, 0.2582, 0.5256, 0.2748, 0.5, 0.2913, 0.5, 0.2913, 0.5256, 0.2748, 0.5256, 0.2913, 0.5, 0.3078, 0.5, 0.3078, 0.5256, 0.2913, 0.5256, 0.3078, 0.5, 0.3243, 0.5, 0.3243, 0.5256, 0.3078, 0.5256, 0.375, 0.2841, 0.625, 0.2841, 0.625, 0.3007, 0.375, 0.3007, 0.375, 0.3007, 0.625, 0.3007, 0.625, 0.3172, 0.375, 0.3172, 0.375, 0.3172, 0.625, 0.3172, 0.625, 0.3337, 0.375, 0.3337, 0.375, 0.3337, 0.625, 0.3337, 0.625, 0.3502, 0.375, 0.3502, 0.375, 0.3502, 0.625, 0.3502, 0.625, 0.3667, 0.375, 0.3667, 0.375, 0.3667, 0.625, 0.3667, 0.625, 0.3832, 0.375, 0.3832, 0.375, 0.3832, 0.625, 0.3832, 0.625, 0.3998, 0.375, 0.3998, 0.375, 0.3998, 0.625, 0.3998, 0.625, 0.4163, 0.375, 0.4163, 0.375, 0.4163, 0.625, 0.4163, 0.625, 0.4328, 0.375, 0.4328, 0.375, 0.4328, 0.625, 0.4328, 0.625, 0.4493, 0.375, 0.4493, 0.375, 0.7842, 0.625, 0.7842, 0.625, 0.8007, 0.375, 0.8007, 0.375, 0.8007, 0.625, 0.8007, 0.625, 0.8172, 0.375, 0.8172, 0.375, 0.8172, 0.625, 0.8172, 0.625, 0.8337, 0.375, 0.8337, 0.375, 0.8337, 0.625, 0.8337, 0.625, 0.8502, 0.375, 0.8502, 0.375, 0.8502, 0.625, 0.8502, 0.625, 0.8668, 0.375, 0.8668, 0.375, 0.8668, 0.625, 0.8668, 0.625, 0.8833, 0.375, 0.8833, 0.375, 0.8833, 0.625, 0.8833, 0.625, 0.8998, 0.375, 0.8998, 0.375, 0.8998, 0.625, 0.8998, 0.625, 0.9163, 0.375, 0.9163, 0.375, 0.9163, 0.625, 0.9163, 0.625, 0.9328, 0.375, 0.9328, 0.375, 0.9328, 0.625, 0.9328, 0.625, 0.9493, 0.375, 0.9493, 0.1591, 0.7268, 0.1757, 0.7268, 0.1757, 0.75, 0.1591, 0.75, 0.1757, 0.7268, 0.1922, 0.7268, 0.1922, 0.75, 0.1757, 0.75, 0.1922, 0.7268, 0.2087, 0.7268, 0.2087, 0.75, 0.1922, 0.75, 0.2087, 0.7268, 0.2252, 0.7268, 0.2252, 0.75, 0.2087, 0.75, 0.2252, 0.7268, 0.2417, 0.7268, 0.2417, 0.75, 0.2252, 0.75, 0.2417, 0.7268, 0.2582, 0.7268, 0.2582, 0.75, 0.2417, 0.75, 0.2582, 0.7268, 0.2748, 0.7268, 0.2748, 0.75, 0.2582, 0.75, 0.2748, 0.7268, 0.2913, 0.7268, 0.2913, 0.75, 0.2748, 0.75, 0.2913, 0.7268, 0.3078, 0.7268, 0.3078, 0.75, 0.2913, 0.75, 0.3078, 0.7268, 0.3243, 0.7268, 0.3243, 0.75, 0.3078, 0.75, 0.6592, 0.7268, 0.6757, 0.7268, 0.6757, 0.75, 0.6592, 0.75, 0.6757, 0.7268, 0.6922, 0.7268, 0.6922, 0.75, 0.6757, 0.75, 0.6922, 0.7268, 0.7087, 0.7268, 0.7087, 0.75, 0.6922, 0.75, 0.7087, 0.7268, 0.7252, 0.7268, 0.7252, 0.75, 0.7087, 0.75, 0.7252, 0.7268, 0.7418, 0.7268, 0.7418, 0.75, 0.7252, 0.75, 0.7418, 0.7268, 0.7583, 0.7268, 0.7583, 0.75, 0.7418, 0.75, 0.7583, 0.7268, 0.7748, 0.7268, 0.7748, 0.75, 0.7583, 0.75, 0.7748, 0.7268, 0.7913, 0.7268, 0.7913, 0.75, 0.7748, 0.75, 0.7913, 0.7268, 0.8078, 0.7268, 0.8078, 0.75, 0.7913, 0.75, 0.8078, 0.7268, 0.8243, 0.7268, 0.8243, 0.75, 0.8078, 0.75, 0.3243, 0.5256, 0.3408, 0.5256, 0.3408, 0.7268, 0.3243, 0.7268, 0.1591, 0.5256, 0.1757, 0.5256, 0.1757, 0.7268, 0.1591, 0.7268, 0.2087, 0.5256, 0.2252, 0.5256, 0.2252, 0.7268, 0.2087, 0.7268, 0.2748, 0.5256, 0.2913, 0.5256, 0.2913, 0.7268, 0.2748, 0.7268, 0.1591, 0.7268, 0.1591, 0.5256, 0.1591, 0.5256, 0.1591, 0.7268, 0.2913, 0.5256, 0.2913, 0.7268, 0.2913, 0.7268, 0.2913, 0.5256, 0.1757, 0.5256, 0.1757, 0.7268, 0.1757, 0.7268, 0.1757, 0.5256, 0.3408, 0.5256, 0.3408, 0.7268, 0.3408, 0.7268, 0.3408, 0.5256, 0.2252, 0.7268, 0.2087, 0.7268, 0.2087, 0.7268, 0.2252, 0.7268, 0.3243, 0.7268, 0.3243, 0.5256, 0.3243, 0.5256, 0.3243, 0.7268, 0.3408, 0.7268, 0.3243, 0.7268, 0.3243, 0.7268, 0.3408, 0.7268, 0.2087, 0.7268, 0.2087, 0.5256, 0.2087, 0.5256, 0.2087, 0.7268, 0.2748, 0.5256, 0.2913, 0.5256, 0.2913, 0.5256, 0.2748, 0.5256, 0.1591, 0.5256, 0.1757, 0.5256, 0.1757, 0.5256, 0.1591, 0.5256, 0.2252, 0.5256, 0.2252, 0.7268, 0.2252, 0.7268, 0.2252, 0.5256, 0.1757, 0.7268, 0.1591, 0.7268, 0.1591, 0.7268, 0.1757, 0.7268])
me_cube_006.materials.append(mat_parede)
me_cube_006.materials.append(mat_luz)
me_cube_006.update()
me_cube_007 = bpy.data.meshes.new('Cube.007')
me_cube_007.from_pydata([(-1.0, -1.0, -1.0), (-1.0, -1.0, 1.0), (-1.0, 1.0, -1.0), (-1.0, 1.0, 1.0), (1.0, -1.0, -1.0), (1.0, -1.0, 1.0), (1.0, 1.0, -1.0), (1.0, 1.0, 1.0)], [], [(0, 1, 3, 2), (2, 3, 7, 6), (6, 7, 5, 4), (4, 5, 1, 0), (2, 6, 4, 0), (7, 3, 1, 5)])
_uv = me_cube_007.uv_layers.new(name='UVMap')
_uv.uv.foreach_set('vector', [0.375, 0.0, 0.625, 0.0, 0.625, 0.25, 0.375, 0.25, 0.375, 0.25, 0.625, 0.25, 0.625, 0.5, 0.375, 0.5, 0.375, 0.5, 0.625, 0.5, 0.625, 0.75, 0.375, 0.75, 0.375, 0.75, 0.625, 0.75, 0.625, 1.0, 0.375, 1.0, 0.125, 0.5, 0.375, 0.5, 0.375, 0.75, 0.125, 0.75, 0.625, 0.5, 0.875, 0.5, 0.875, 0.75, 0.625, 0.75])
me_cube_007.materials.append(mat_porta)
me_cube_007.update()
me_cube_008 = bpy.data.meshes.new('Cube.008')
me_cube_008.from_pydata([(1.0, -1.0, -1.0), (1.0, -1.0, 1.0), (1.0, 1.0, -1.0), (1.0, 1.0, 1.0), (-1.0, -1.0, -1.0), (-1.0, -1.0, 1.0), (-1.0, 1.0, -1.0), (-1.0, 1.0, 1.0)], [], [(0, 2, 3, 1), (2, 6, 7, 3), (6, 4, 5, 7), (4, 0, 1, 5), (2, 0, 4, 6), (7, 5, 1, 3)])
_uv = me_cube_008.uv_layers.new(name='UVMap')
_uv.uv.foreach_set('vector', [0.375, 0.0, 0.375, 0.25, 0.625, 0.25, 0.625, 0.0, 0.375, 0.25, 0.375, 0.5, 0.625, 0.5, 0.625, 0.25, 0.375, 0.5, 0.375, 0.75, 0.625, 0.75, 0.625, 0.5, 0.375, 0.75, 0.375, 1.0, 0.625, 1.0, 0.625, 0.75, 0.125, 0.5, 0.125, 0.75, 0.375, 0.75, 0.375, 0.5, 0.625, 0.5, 0.625, 0.75, 0.875, 0.75, 0.875, 0.5])
me_cube_008.materials.append(mat_porta)
me_cube_008.update()
me_cylinder_001 = bpy.data.meshes.new('Cylinder.001')
me_cylinder_001.from_pydata([(0.0, 1.0, -1.0), (0.0, 1.0, 1.0), (0.1951, 0.9808, -1.0), (0.1951, 0.9808, 1.0), (0.3827, 0.9239, -1.0), (0.3827, 0.9239, 1.0), (0.5556, 0.8315, -1.0), (0.5556, 0.8315, 1.0), (0.7071, 0.7071, -1.0), (0.7071, 0.7071, 1.0), (0.8315, 0.5556, -1.0), (0.8315, 0.5556, 1.0), (0.9239, 0.3827, -1.0), (0.9239, 0.3827, 1.0), (0.9808, 0.1951, -1.0), (0.9808, 0.1951, 1.0), (1.0, 0.0, -1.0), (1.0, 0.0, 1.0), (0.9808, -0.1951, -1.0), (0.9808, -0.1951, 1.0), (0.9239, -0.3827, -1.0), (0.9239, -0.3827, 1.0), (0.8315, -0.5556, -1.0), (0.8315, -0.5556, 1.0), (0.7071, -0.7071, -1.0), (0.7071, -0.7071, 1.0), (0.5556, -0.8315, -1.0), (0.5556, -0.8315, 1.0), (0.3827, -0.9239, -1.0), (0.3827, -0.9239, 1.0), (0.1951, -0.9808, -1.0), (0.1951, -0.9808, 1.0), (0.0, -1.0, -1.0), (0.0, -1.0, 1.0), (-0.1951, -0.9808, -1.0), (-0.1951, -0.9808, 1.0), (-0.3827, -0.9239, -1.0), (-0.3827, -0.9239, 1.0), (-0.5556, -0.8315, -1.0), (-0.5556, -0.8315, 1.0), (-0.7071, -0.7071, -1.0), (-0.7071, -0.7071, 1.0), (-0.8315, -0.5556, -1.0), (-0.8315, -0.5556, 1.0), (-0.9239, -0.3827, -1.0), (-0.9239, -0.3827, 1.0), (-0.9808, -0.1951, -1.0), (-0.9808, -0.1951, 1.0), (-1.0, 0.0, -1.0), (-1.0, 0.0, 1.0), (-0.9808, 0.1951, -1.0), (-0.9808, 0.1951, 1.0), (-0.9239, 0.3827, -1.0), (-0.9239, 0.3827, 1.0), (-0.8315, 0.5556, -1.0), (-0.8315, 0.5556, 1.0), (-0.7071, 0.7071, -1.0), (-0.7071, 0.7071, 1.0), (-0.5556, 0.8315, -1.0), (-0.5556, 0.8315, 1.0), (-0.3827, 0.9239, -1.0), (-0.3827, 0.9239, 1.0), (-0.1951, 0.9808, -1.0), (-0.1951, 0.9808, 1.0), (-2.359, 1.0, -1.062), (-62.92, 1.0, -1.062), (-2.359, 0.9808, -1.054), (-62.92, 0.9808, -1.054), (-2.359, 0.9239, -1.047), (-62.92, 0.9239, -1.047), (-2.359, 0.8315, -1.04), (-62.92, 0.8315, -1.04), (-2.359, 0.7071, -1.034), (-62.92, 0.7071, -1.034), (-2.359, 0.5556, -1.029), (-62.92, 0.5556, -1.029), (-2.359, 0.3827, -1.025), (-62.92, 0.3827, -1.025), (-2.359, 0.1951, -1.023), (-62.92, 0.1951, -1.023), (-2.359, -3.594e-06, -1.022), (-62.92, -6.242e-06, -1.022), (-2.359, -0.1951, -1.023), (-62.92, -0.1951, -1.023), (-2.359, -0.3827, -1.025), (-62.92, -0.3827, -1.025), (-2.359, -0.5556, -1.029), (-62.92, -0.5556, -1.029), (-2.359, -0.7071, -1.034), (-62.92, -0.7071, -1.034), (-2.359, -0.8315, -1.04), (-62.92, -0.8315, -1.04), (-2.359, -0.9239, -1.047), (-62.92, -0.9239, -1.047), (-2.359, -0.9808, -1.054), (-62.92, -0.9808, -1.054), (-2.359, -1.0, -1.062), (-62.92, -1.0, -1.062), (-2.359, -0.9808, -1.07), (-62.92, -0.9808, -1.07), (-2.359, -0.9239, -1.078), (-62.92, -0.9239, -1.078), (-2.359, -0.8315, -1.085), (-62.92, -0.8315, -1.085), (-2.359, -0.7071, -1.091), (-62.92, -0.7071, -1.091), (-2.359, -0.5556, -1.096), (-62.92, -0.5556, -1.096), (-2.359, -0.3827, -1.1), (-62.92, -0.3827, -1.1), (-2.359, -0.1951, -1.102), (-62.92, -0.1951, -1.102), (-2.359, -3.682e-06, -1.103), (-62.92, -6.329e-06, -1.103), (-2.359, 0.1951, -1.102), (-62.92, 0.1951, -1.102), (-2.359, 0.3827, -1.1), (-62.92, 0.3827, -1.1), (-2.359, 0.5556, -1.096), (-62.92, 0.5556, -1.096), (-2.359, 0.7071, -1.091), (-62.92, 0.7071, -1.091), (-2.359, 0.8315, -1.085), (-62.92, 0.8315, -1.085), (-2.359, 0.9239, -1.078), (-62.92, 0.9239, -1.078), (-2.359, 0.9808, -1.07), (-62.92, 0.9808, -1.07), (-2.359, 1.0, 1.066), (-62.92, 1.0, 1.066), (-2.359, 0.9808, 1.058), (-62.92, 0.9808, 1.058), (-2.359, 0.9239, 1.051), (-62.92, 0.9239, 1.051), (-2.359, 0.8315, 1.044), (-62.92, 0.8315, 1.044), (-2.359, 0.7071, 1.038), (-62.92, 0.7071, 1.038), (-2.359, 0.5556, 1.033), (-62.92, 0.5556, 1.033), (-2.359, 0.3827, 1.029), (-62.92, 0.3827, 1.029), (-2.359, 0.1951, 1.027), (-62.92, 0.1951, 1.027), (-2.359, -1.485e-06, 1.026), (-62.92, -4.133e-06, 1.026), (-2.359, -0.1951, 1.027), (-62.92, -0.1951, 1.027), (-2.359, -0.3827, 1.029), (-62.92, -0.3827, 1.029), (-2.359, -0.5556, 1.033), (-62.92, -0.5556, 1.033), (-2.359, -0.7071, 1.038), (-62.92, -0.7071, 1.038), (-2.359, -0.8315, 1.044), (-62.92, -0.8315, 1.044), (-2.359, -0.9239, 1.051), (-62.92, -0.9239, 1.051), (-2.359, -0.9808, 1.058), (-62.92, -0.9808, 1.058), (-2.359, -1.0, 1.066), (-62.92, -1.0, 1.066), (-2.359, -0.9808, 1.074), (-62.92, -0.9808, 1.074), (-2.359, -0.9239, 1.082), (-62.92, -0.9239, 1.082), (-2.359, -0.8315, 1.089), (-62.92, -0.8315, 1.089), (-2.359, -0.7071, 1.095), (-62.92, -0.7071, 1.095), (-2.359, -0.5556, 1.1), (-62.92, -0.5556, 1.1), (-2.359, -0.3827, 1.104), (-62.92, -0.3827, 1.104), (-2.359, -0.1951, 1.106), (-62.92, -0.1951, 1.106), (-2.359, -1.398e-06, 1.107), (-62.92, -4.045e-06, 1.107), (-2.359, 0.1951, 1.106), (-62.92, 0.1951, 1.106), (-2.359, 0.3827, 1.104), (-62.92, 0.3827, 1.104), (-2.359, 0.5556, 1.1), (-62.92, 0.5556, 1.1), (-2.359, 0.7071, 1.095), (-62.92, 0.7071, 1.095), (-2.359, 0.8315, 1.089), (-62.92, 0.8315, 1.089), (-2.359, 0.9239, 1.082), (-62.92, 0.9239, 1.082), (-2.359, 0.9808, 1.074), (-62.92, 0.9808, 1.074), (-0.3887, 0.9968, 1.028), (-0.8906, 0.9926, 1.047), (-1.434, 0.9882, 1.061), (-1.947, 0.984, 1.069), (-0.2258, 0.9712, 1.03), (-0.7692, 0.9589, 1.052), (-1.358, 0.9457, 1.067), (-1.913, 0.9334, 1.076), (-0.06907, 0.9084, 1.032), (-0.6524, 0.8884, 1.056), (-1.284, 0.867, 1.072), (-1.881, 0.847, 1.083), (0.07533, 0.8106, 1.035), (-0.5448, 0.7837, 1.06), (-1.216, 0.7549, 1.077), (-1.85, 0.728, 1.088), (0.2019, 0.6816, 1.036), (-0.4505, 0.6489, 1.063), (-1.157, 0.6138, 1.081), (-1.824, 0.581, 1.093), (0.3058, 0.5265, 1.038), (-0.3731, 0.4892, 1.065), (-1.108, 0.4491, 1.084), (-1.802, 0.4117, 1.097), (0.3829, 0.3512, 1.039), (-0.3155, 0.3106, 1.067), (-1.072, 0.2671, 1.086), (-1.786, 0.2266, 1.099), (0.4305, 0.1623, 1.039), (-0.2801, 0.1202, 1.068), (-1.05, 0.07491, 1.087), (-1.776, 0.03277, 1.1), (0.4465, -0.03278, 1.039), (-0.2682, -0.07492, 1.068), (-1.042, -0.1202, 1.087), (-1.773, -0.1623, 1.099), (0.4305, -0.2266, 1.039), (-0.2801, -0.2671, 1.067), (-1.05, -0.3106, 1.085), (-1.776, -0.3512, 1.097), (0.3829, -0.4117, 1.038), (-0.3155, -0.4491, 1.065), (-1.072, -0.4892, 1.083), (-1.786, -0.5265, 1.094), (0.3058, -0.581, 1.036), (-0.3731, -0.6138, 1.062), (-1.108, -0.6489, 1.079), (-1.802, -0.6816, 1.089), (0.2019, -0.728, 1.035), (-0.4505, -0.7549, 1.059), (-1.157, -0.7837, 1.074), (-1.824, -0.8106, 1.084), (0.07532, -0.847, 1.032), (-0.5448, -0.867, 1.055), (-1.216, -0.8884, 1.069), (-1.85, -0.9084, 1.077), (-0.06908, -0.9334, 1.03), (-0.6524, -0.9457, 1.05), (-1.284, -0.9589, 1.063), (-1.881, -0.9712, 1.071), (-0.2258, -0.984, 1.027), (-0.7692, -0.9882, 1.046), (-1.358, -0.9926, 1.057), (-1.913, -0.9968, 1.063), (-0.3887, -0.9968, 1.025), (-0.8906, -0.9926, 1.041), (-1.434, -0.9882, 1.051), (-1.947, -0.984, 1.056), (-0.5516, -0.9712, 1.022), (-1.012, -0.9589, 1.037), (-1.51, -0.9457, 1.045), (-1.981, -0.9334, 1.049), (-0.7083, -0.9084, 1.02), (-1.129, -0.8884, 1.033), (-1.584, -0.867, 1.04), (-2.014, -0.847, 1.043), (-0.8527, -0.8106, 1.018), (-1.236, -0.7837, 1.029), (-1.652, -0.7549, 1.035), (-2.044, -0.728, 1.037), (-0.9793, -0.6816, 1.016), (-1.331, -0.6489, 1.026), (-1.711, -0.6138, 1.031), (-2.071, -0.581, 1.032), (-1.083, -0.5265, 1.015), (-1.408, -0.4892, 1.023), (-1.76, -0.4491, 1.028), (-2.092, -0.4117, 1.029), (-1.16, -0.3512, 1.014), (-1.466, -0.3106, 1.022), (-1.796, -0.2671, 1.026), (-2.108, -0.2266, 1.027), (-1.208, -0.1623, 1.013), (-1.501, -0.1202, 1.021), (-1.818, -0.07492, 1.025), (-2.118, -0.03278, 1.026), (-1.224, 0.03277, 1.013), (-1.513, 0.07491, 1.021), (-1.826, 0.1202, 1.025), (-2.122, 0.1623, 1.026), (-1.208, 0.2266, 1.014), (-1.501, 0.2671, 1.022), (-1.818, 0.3106, 1.027), (-2.118, 0.3512, 1.028), (-1.16, 0.4117, 1.015), (-1.466, 0.4491, 1.024), (-1.796, 0.4892, 1.029), (-2.108, 0.5265, 1.032), (-1.083, 0.581, 1.016), (-1.408, 0.6138, 1.027), (-1.76, 0.6489, 1.033), (-2.092, 0.6816, 1.036), (-0.9793, 0.728, 1.018), (-1.331, 0.7549, 1.03), (-1.711, 0.7837, 1.038), (-2.071, 0.8106, 1.042), (-0.8527, 0.847, 1.02), (-1.236, 0.867, 1.034), (-1.652, 0.8884, 1.043), (-2.044, 0.9084, 1.048), (-0.7083, 0.9334, 1.022), (-1.129, 0.9457, 1.038), (-1.584, 0.9589, 1.049), (-2.014, 0.9712, 1.055), (-0.5516, 0.984, 1.025), (-1.012, 0.9882, 1.043), (-1.511, 0.9926, 1.055), (-1.981, 0.9968, 1.062), (-0.3887, 0.9968, -1.027), (-0.8906, 0.9926, -1.046), (-1.434, 0.9882, -1.058), (-1.947, 0.984, -1.066), (-0.2258, 0.9712, -1.029), (-0.7692, 0.9589, -1.05), (-1.358, 0.9457, -1.064), (-1.913, 0.9334, -1.073), (-0.06907, 0.9084, -1.032), (-0.6524, 0.8884, -1.055), (-1.284, 0.867, -1.07), (-1.881, 0.847, -1.079), (0.07533, 0.8106, -1.034), (-0.5448, 0.7837, -1.058), (-1.216, 0.7549, -1.075), (-1.85, 0.728, -1.085), (0.2019, 0.6816, -1.036), (-0.4505, 0.6489, -1.061), (-1.157, 0.6138, -1.079), (-1.824, 0.581, -1.09), (0.3058, 0.5265, -1.037), (-0.3731, 0.4892, -1.064), (-1.108, 0.4491, -1.082), (-1.802, 0.4117, -1.093), (0.3829, 0.3512, -1.038), (-0.3155, 0.3106, -1.066), (-1.072, 0.2671, -1.084), (-1.786, 0.2266, -1.096), (0.4305, 0.1623, -1.039), (-0.2801, 0.1202, -1.066), (-1.05, 0.07491, -1.085), (-1.776, 0.03277, -1.096), (0.4465, -0.03278, -1.039), (-0.2682, -0.07492, -1.066), (-1.042, -0.1202, -1.084), (-1.773, -0.1623, -1.096), (0.4305, -0.2266, -1.038), (-0.2801, -0.2671, -1.065), (-1.05, -0.3106, -1.083), (-1.776, -0.3512, -1.094), (0.3829, -0.4117, -1.037), (-0.3155, -0.4491, -1.063), (-1.072, -0.4892, -1.08), (-1.786, -0.5265, -1.09), (0.3058, -0.581, -1.036), (-0.3731, -0.6138, -1.061), (-1.108, -0.6489, -1.077), (-1.802, -0.6817, -1.086), (0.2019, -0.728, -1.034), (-0.4505, -0.7549, -1.057), (-1.157, -0.7837, -1.072), (-1.824, -0.8106, -1.08), (0.07532, -0.847, -1.032), (-0.5448, -0.867, -1.053), (-1.216, -0.8884, -1.067), (-1.85, -0.9084, -1.074), (-0.06908, -0.9334, -1.029), (-0.6524, -0.9457, -1.049), (-1.284, -0.9589, -1.061), (-1.881, -0.9712, -1.067), (-0.2258, -0.984, -1.027), (-0.7692, -0.9882, -1.044), (-1.358, -0.9926, -1.055), (-1.913, -0.9968, -1.06), (-0.3887, -0.9968, -1.024), (-0.8906, -0.9926, -1.04), (-1.434, -0.9882, -1.049), (-1.947, -0.984, -1.053), (-0.5516, -0.9712, -1.022), (-1.012, -0.9589, -1.035), (-1.51, -0.9457, -1.043), (-1.981, -0.9334, -1.046), (-0.7083, -0.9084, -1.019), (-1.129, -0.8884, -1.031), (-1.584, -0.867, -1.037), (-2.014, -0.847, -1.039), (-0.8527, -0.8106, -1.017), (-1.236, -0.7837, -1.027), (-1.652, -0.7549, -1.032), (-2.044, -0.728, -1.034), (-0.9793, -0.6816, -1.015), (-1.331, -0.6489, -1.024), (-1.711, -0.6138, -1.028), (-2.071, -0.581, -1.029), (-1.083, -0.5265, -1.014), (-1.408, -0.4892, -1.022), (-1.76, -0.4491, -1.025), (-2.092, -0.4117, -1.026), (-1.16, -0.3512, -1.013), (-1.466, -0.3106, -1.02), (-1.796, -0.2671, -1.023), (-2.108, -0.2266, -1.023), (-1.208, -0.1623, -1.013), (-1.501, -0.1202, -1.02), (-1.818, -0.07492, -1.022), (-2.118, -0.03278, -1.023), (-1.224, 0.03277, -1.013), (-1.513, 0.07491, -1.02), (-1.826, 0.1202, -1.023), (-2.122, 0.1623, -1.023), (-1.208, 0.2266, -1.013), (-1.501, 0.2671, -1.021), (-1.818, 0.3106, -1.024), (-2.118, 0.3512, -1.025), (-1.16, 0.4117, -1.014), (-1.466, 0.4491, -1.023), (-1.796, 0.4892, -1.027), (-2.108, 0.5265, -1.028), (-1.083, 0.581, -1.015), (-1.408, 0.6138, -1.025), (-1.76, 0.6489, -1.031), (-2.092, 0.6816, -1.033), (-0.9793, 0.728, -1.017), (-1.331, 0.7549, -1.029), (-1.711, 0.7837, -1.035), (-2.071, 0.8106, -1.038), (-0.8527, 0.847, -1.019), (-1.236, 0.867, -1.032), (-1.652, 0.8884, -1.04), (-2.044, 0.9084, -1.045), (-0.7083, 0.9334, -1.022), (-1.129, 0.9457, -1.037), (-1.584, 0.9589, -1.046), (-2.014, 0.9712, -1.052), (-0.5516, 0.984, -1.024), (-1.012, 0.9882, -1.041), (-1.511, 0.9926, -1.052), (-1.981, 0.9968, -1.059)], [], [(0, 1, 3, 2), (2, 3, 5, 4), (4, 5, 7, 6), (6, 7, 9, 8), (8, 9, 11, 10), (10, 11, 13, 12), (12, 13, 15, 14), (14, 15, 17, 16), (16, 17, 19, 18), (18, 19, 21, 20), (20, 21, 23, 22), (22, 23, 25, 24), (24, 25, 27, 26), (26, 27, 29, 28), (28, 29, 31, 30), (30, 31, 33, 32), (32, 33, 35, 34), (34, 35, 37, 36), (36, 37, 39, 38), (38, 39, 41, 40), (40, 41, 43, 42), (42, 43, 45, 44), (44, 45, 47, 46), (46, 47, 49, 48), (48, 49, 51, 50), (50, 51, 53, 52), (52, 53, 55, 54), (54, 55, 57, 56), (56, 57, 59, 58), (58, 59, 61, 60), (192, 193, 197, 196), (60, 61, 63, 62), (62, 63, 1, 0), (320, 324, 325, 321), (64, 65, 67, 66), (66, 67, 69, 68), (68, 69, 71, 70), (70, 71, 73, 72), (72, 73, 75, 74), (74, 75, 77, 76), (76, 77, 79, 78), (78, 79, 81, 80), (80, 81, 83, 82), (82, 83, 85, 84), (84, 85, 87, 86), (86, 87, 89, 88), (88, 89, 91, 90), (90, 91, 93, 92), (92, 93, 95, 94), (94, 95, 97, 96), (96, 97, 99, 98), (98, 99, 101, 100), (100, 101, 103, 102), (102, 103, 105, 104), (104, 105, 107, 106), (106, 107, 109, 108), (108, 109, 111, 110), (110, 111, 113, 112), (112, 113, 115, 114), (114, 115, 117, 116), (116, 117, 119, 118), (118, 119, 121, 120), (120, 121, 123, 122), (122, 123, 125, 124), (67, 65, 127, 125, 123, 121, 119, 117, 115, 113, 111, 109, 107, 105, 103, 101, 99, 97, 95, 93, 91, 89, 87, 85, 83, 81, 79, 77, 75, 73, 71, 69), (124, 125, 127, 126), (126, 127, 65, 64), (0, 2, 324, 320), (128, 130, 131, 129), (130, 132, 133, 131), (132, 134, 135, 133), (134, 136, 137, 135), (136, 138, 139, 137), (138, 140, 141, 139), (140, 142, 143, 141), (142, 144, 145, 143), (144, 146, 147, 145), (146, 148, 149, 147), (148, 150, 151, 149), (150, 152, 153, 151), (152, 154, 155, 153), (154, 156, 157, 155), (156, 158, 159, 157), (158, 160, 161, 159), (160, 162, 163, 161), (162, 164, 165, 163), (164, 166, 167, 165), (166, 168, 169, 167), (168, 170, 171, 169), (170, 172, 173, 171), (172, 174, 175, 173), (174, 176, 177, 175), (176, 178, 179, 177), (178, 180, 181, 179), (180, 182, 183, 181), (182, 184, 185, 183), (184, 186, 187, 185), (186, 188, 189, 187), (131, 133, 135, 137, 139, 141, 143, 145, 147, 149, 151, 153, 155, 157, 159, 161, 163, 165, 167, 169, 171, 173, 175, 177, 179, 181, 183, 185, 187, 189, 191, 129), (188, 190, 191, 189), (190, 128, 129, 191), (1, 192, 196, 3), (193, 194, 198, 197), (194, 195, 199, 198), (195, 190, 188, 199), (3, 196, 200, 5), (196, 197, 201, 200), (197, 198, 202, 201), (198, 199, 203, 202), (199, 188, 186, 203), (5, 200, 204, 7), (200, 201, 205, 204), (201, 202, 206, 205), (202, 203, 207, 206), (203, 186, 184, 207), (7, 204, 208, 9), (204, 205, 209, 208), (205, 206, 210, 209), (206, 207, 211, 210), (207, 184, 182, 211), (9, 208, 212, 11), (208, 209, 213, 212), (209, 210, 214, 213), (210, 211, 215, 214), (211, 182, 180, 215), (11, 212, 216, 13), (212, 213, 217, 216), (213, 214, 218, 217), (214, 215, 219, 218), (215, 180, 178, 219), (13, 216, 220, 15), (216, 217, 221, 220), (217, 218, 222, 221), (218, 219, 223, 222), (219, 178, 176, 223), (15, 220, 224, 17), (220, 221, 225, 224), (221, 222, 226, 225), (222, 223, 227, 226), (223, 176, 174, 227), (17, 224, 228, 19), (224, 225, 229, 228), (225, 226, 230, 229), (226, 227, 231, 230), (227, 174, 172, 231), (19, 228, 232, 21), (228, 229, 233, 232), (229, 230, 234, 233), (230, 231, 235, 234), (231, 172, 170, 235), (21, 232, 236, 23), (232, 233, 237, 236), (233, 234, 238, 237), (234, 235, 239, 238), (235, 170, 168, 239), (23, 236, 240, 25), (236, 237, 241, 240), (237, 238, 242, 241), (238, 239, 243, 242), (239, 168, 166, 243), (25, 240, 244, 27), (240, 241, 245, 244), (241, 242, 246, 245), (242, 243, 247, 246), (243, 166, 164, 247), (27, 244, 248, 29), (244, 245, 249, 248), (245, 246, 250, 249), (246, 247, 251, 250), (247, 164, 162, 251), (29, 248, 252, 31), (248, 249, 253, 252), (249, 250, 254, 253), (250, 251, 255, 254), (251, 162, 160, 255), (31, 252, 256, 33), (252, 253, 257, 256), (253, 254, 258, 257), (254, 255, 259, 258), (255, 160, 158, 259), (33, 256, 260, 35), (256, 257, 261, 260), (257, 258, 262, 261), (258, 259, 263, 262), (259, 158, 156, 263), (35, 260, 264, 37), (260, 261, 265, 264), (261, 262, 266, 265), (262, 263, 267, 266), (263, 156, 154, 267), (37, 264, 268, 39), (264, 265, 269, 268), (265, 266, 270, 269), (266, 267, 271, 270), (267, 154, 152, 271), (39, 268, 272, 41), (268, 269, 273, 272), (269, 270, 274, 273), (270, 271, 275, 274), (271, 152, 150, 275), (41, 272, 276, 43), (272, 273, 277, 276), (273, 274, 278, 277), (274, 275, 279, 278), (275, 150, 148, 279), (43, 276, 280, 45), (276, 277, 281, 280), (277, 278, 282, 281), (278, 279, 283, 282), (279, 148, 146, 283), (45, 280, 284, 47), (280, 281, 285, 284), (281, 282, 286, 285), (282, 283, 287, 286), (283, 146, 144, 287), (47, 284, 288, 49), (284, 285, 289, 288), (285, 286, 290, 289), (286, 287, 291, 290), (287, 144, 142, 291), (49, 288, 292, 51), (288, 289, 293, 292), (289, 290, 294, 293), (290, 291, 295, 294), (291, 142, 140, 295), (51, 292, 296, 53), (292, 293, 297, 296), (293, 294, 298, 297), (294, 295, 299, 298), (295, 140, 138, 299), (53, 296, 300, 55), (296, 297, 301, 300), (297, 298, 302, 301), (298, 299, 303, 302), (299, 138, 136, 303), (55, 300, 304, 57), (300, 301, 305, 304), (301, 302, 306, 305), (302, 303, 307, 306), (303, 136, 134, 307), (57, 304, 308, 59), (304, 305, 309, 308), (305, 306, 310, 309), (306, 307, 311, 310), (307, 134, 132, 311), (59, 308, 312, 61), (308, 309, 313, 312), (309, 310, 314, 313), (310, 311, 315, 314), (311, 132, 130, 315), (61, 312, 316, 63), (312, 313, 317, 316), (313, 314, 318, 317), (314, 315, 319, 318), (315, 130, 128, 319), (63, 316, 192, 1), (316, 317, 193, 192), (317, 318, 194, 193), (318, 319, 195, 194), (319, 128, 190, 195), (321, 325, 326, 322), (322, 326, 327, 323), (323, 327, 124, 126), (2, 4, 328, 324), (324, 328, 329, 325), (325, 329, 330, 326), (326, 330, 331, 327), (327, 331, 122, 124), (4, 6, 332, 328), (328, 332, 333, 329), (329, 333, 334, 330), (330, 334, 335, 331), (331, 335, 120, 122), (6, 8, 336, 332), (332, 336, 337, 333), (333, 337, 338, 334), (334, 338, 339, 335), (335, 339, 118, 120), (8, 10, 340, 336), (336, 340, 341, 337), (337, 341, 342, 338), (338, 342, 343, 339), (339, 343, 116, 118), (10, 12, 344, 340), (340, 344, 345, 341), (341, 345, 346, 342), (342, 346, 347, 343), (343, 347, 114, 116), (12, 14, 348, 344), (344, 348, 349, 345), (345, 349, 350, 346), (346, 350, 351, 347), (347, 351, 112, 114), (14, 16, 352, 348), (348, 352, 353, 349), (349, 353, 354, 350), (350, 354, 355, 351), (351, 355, 110, 112), (16, 18, 356, 352), (352, 356, 357, 353), (353, 357, 358, 354), (354, 358, 359, 355), (355, 359, 108, 110), (18, 20, 360, 356), (356, 360, 361, 357), (357, 361, 362, 358), (358, 362, 363, 359), (359, 363, 106, 108), (20, 22, 364, 360), (360, 364, 365, 361), (361, 365, 366, 362), (362, 366, 367, 363), (363, 367, 104, 106), (22, 24, 368, 364), (364, 368, 369, 365), (365, 369, 370, 366), (366, 370, 371, 367), (367, 371, 102, 104), (24, 26, 372, 368), (368, 372, 373, 369), (369, 373, 374, 370), (370, 374, 375, 371), (371, 375, 100, 102), (26, 28, 376, 372), (372, 376, 377, 373), (373, 377, 378, 374), (374, 378, 379, 375), (375, 379, 98, 100), (28, 30, 380, 376), (376, 380, 381, 377), (377, 381, 382, 378), (378, 382, 383, 379), (379, 383, 96, 98), (30, 32, 384, 380), (380, 384, 385, 381), (381, 385, 386, 382), (382, 386, 387, 383), (383, 387, 94, 96), (32, 34, 388, 384), (384, 388, 389, 385), (385, 389, 390, 386), (386, 390, 391, 387), (387, 391, 92, 94), (34, 36, 392, 388), (388, 392, 393, 389), (389, 393, 394, 390), (390, 394, 395, 391), (391, 395, 90, 92), (36, 38, 396, 392), (392, 396, 397, 393), (393, 397, 398, 394), (394, 398, 399, 395), (395, 399, 88, 90), (38, 40, 400, 396), (396, 400, 401, 397), (397, 401, 402, 398), (398, 402, 403, 399), (399, 403, 86, 88), (40, 42, 404, 400), (400, 404, 405, 401), (401, 405, 406, 402), (402, 406, 407, 403), (403, 407, 84, 86), (42, 44, 408, 404), (404, 408, 409, 405), (405, 409, 410, 406), (406, 410, 411, 407), (407, 411, 82, 84), (44, 46, 412, 408), (408, 412, 413, 409), (409, 413, 414, 410), (410, 414, 415, 411), (411, 415, 80, 82), (46, 48, 416, 412), (412, 416, 417, 413), (413, 417, 418, 414), (414, 418, 419, 415), (415, 419, 78, 80), (48, 50, 420, 416), (416, 420, 421, 417), (417, 421, 422, 418), (418, 422, 423, 419), (419, 423, 76, 78), (50, 52, 424, 420), (420, 424, 425, 421), (421, 425, 426, 422), (422, 426, 427, 423), (423, 427, 74, 76), (52, 54, 428, 424), (424, 428, 429, 425), (425, 429, 430, 426), (426, 430, 431, 427), (427, 431, 72, 74), (54, 56, 432, 428), (428, 432, 433, 429), (429, 433, 434, 430), (430, 434, 435, 431), (431, 435, 70, 72), (56, 58, 436, 432), (432, 436, 437, 433), (433, 437, 438, 434), (434, 438, 439, 435), (435, 439, 68, 70), (58, 60, 440, 436), (436, 440, 441, 437), (437, 441, 442, 438), (438, 442, 443, 439), (439, 443, 66, 68), (60, 62, 444, 440), (440, 444, 445, 441), (441, 445, 446, 442), (442, 446, 447, 443), (443, 447, 64, 66), (62, 0, 320, 444), (444, 320, 321, 445), (445, 321, 322, 446), (446, 322, 323, 447), (447, 323, 126, 64)])
_uv = me_cylinder_001.uv_layers.new(name='UVMap')
_uv.uv.foreach_set('vector', [1.0, 0.5, 1.0, 1.0, 0.9688, 1.0, 0.9688, 0.5, 0.9688, 0.5, 0.9688, 1.0, 0.9375, 1.0, 0.9375, 0.5, 0.9375, 0.5, 0.9375, 1.0, 0.9062, 1.0, 0.9062, 0.5, 0.9062, 0.5, 0.9062, 1.0, 0.875, 1.0, 0.875, 0.5, 0.875, 0.5, 0.875, 1.0, 0.8438, 1.0, 0.8438, 0.5, 0.8438, 0.5, 0.8438, 1.0, 0.8125, 1.0, 0.8125, 0.5, 0.8125, 0.5, 0.8125, 1.0, 0.7812, 1.0, 0.7812, 0.5, 0.7812, 0.5, 0.7812, 1.0, 0.75, 1.0, 0.75, 0.5, 0.75, 0.5, 0.75, 1.0, 0.7188, 1.0, 0.7188, 0.5, 0.7188, 0.5, 0.7188, 1.0, 0.6875, 1.0, 0.6875, 0.5, 0.6875, 0.5, 0.6875, 1.0, 0.6562, 1.0, 0.6562, 0.5, 0.6562, 0.5, 0.6562, 1.0, 0.625, 1.0, 0.625, 0.5, 0.625, 0.5, 0.625, 1.0, 0.5938, 1.0, 0.5938, 0.5, 0.5938, 0.5, 0.5938, 1.0, 0.5625, 1.0, 0.5625, 0.5, 0.5625, 0.5, 0.5625, 1.0, 0.5312, 1.0, 0.5312, 0.5, 0.5312, 0.5, 0.5312, 1.0, 0.5, 1.0, 0.5, 0.5, 0.5, 0.5, 0.5, 1.0, 0.4688, 1.0, 0.4688, 0.5, 0.4688, 0.5, 0.4688, 1.0, 0.4375, 1.0, 0.4375, 0.5, 0.4375, 0.5, 0.4375, 1.0, 0.4062, 1.0, 0.4062, 0.5, 0.4062, 0.5, 0.4062, 1.0, 0.375, 1.0, 0.375, 0.5, 0.375, 0.5, 0.375, 1.0, 0.3438, 1.0, 0.3438, 0.5, 0.3438, 0.5, 0.3438, 1.0, 0.3125, 1.0, 0.3125, 0.5, 0.3125, 0.5, 0.3125, 1.0, 0.2812, 1.0, 0.2812, 0.5, 0.2812, 0.5, 0.2812, 1.0, 0.25, 1.0, 0.25, 0.5, 0.25, 0.5, 0.25, 1.0, 0.2188, 1.0, 0.2188, 0.5, 0.2188, 0.5, 0.2188, 1.0, 0.1875, 1.0, 0.1875, 0.5, 0.1875, 0.5, 0.1875, 1.0, 0.1562, 1.0, 0.1562, 0.5, 0.1562, 0.5, 0.1562, 1.0, 0.125, 1.0, 0.125, 0.5, 0.125, 0.5, 0.125, 1.0, 0.09375, 1.0, 0.09375, 0.5, 0.09375, 0.5, 0.09375, 1.0, 0.0625, 1.0, 0.0625, 0.5, 0.0, 0.0, 0.0, 0.0, 0.0, 0.0, 0.0, 0.0, 0.0625, 0.5, 0.0625, 1.0, 0.03125, 1.0, 0.03125, 0.5, 0.03125, 0.5, 0.03125, 1.0, 0.0, 1.0, 0.0, 0.5, 0.0, 0.0, 0.0, 0.0, 0.0, 0.0, 0.0, 0.0, 1.0, 0.5, 1.0, 1.0, 0.9688, 1.0, 0.9688, 0.5, 0.9688, 0.5, 0.9688, 1.0, 0.9375, 1.0, 0.9375, 0.5, 0.9375, 0.5, 0.9375, 1.0, 0.9062, 1.0, 0.9062, 0.5, 0.9062, 0.5, 0.9062, 1.0, 0.875, 1.0, 0.875, 0.5, 0.875, 0.5, 0.875, 1.0, 0.8438, 1.0, 0.8438, 0.5, 0.8438, 0.5, 0.8438, 1.0, 0.8125, 1.0, 0.8125, 0.5, 0.8125, 0.5, 0.8125, 1.0, 0.7812, 1.0, 0.7812, 0.5, 0.7812, 0.5, 0.7812, 1.0, 0.75, 1.0, 0.75, 0.5, 0.75, 0.5, 0.75, 1.0, 0.7188, 1.0, 0.7188, 0.5, 0.7188, 0.5, 0.7188, 1.0, 0.6875, 1.0, 0.6875, 0.5, 0.6875, 0.5, 0.6875, 1.0, 0.6562, 1.0, 0.6562, 0.5, 0.6562, 0.5, 0.6562, 1.0, 0.625, 1.0, 0.625, 0.5, 0.625, 0.5, 0.625, 1.0, 0.5938, 1.0, 0.5938, 0.5, 0.5938, 0.5, 0.5938, 1.0, 0.5625, 1.0, 0.5625, 0.5, 0.5625, 0.5, 0.5625, 1.0, 0.5312, 1.0, 0.5312, 0.5, 0.5312, 0.5, 0.5312, 1.0, 0.5, 1.0, 0.5, 0.5, 0.5, 0.5, 0.5, 1.0, 0.4688, 1.0, 0.4688, 0.5, 0.4688, 0.5, 0.4688, 1.0, 0.4375, 1.0, 0.4375, 0.5, 0.4375, 0.5, 0.4375, 1.0, 0.4062, 1.0, 0.4062, 0.5, 0.4062, 0.5, 0.4062, 1.0, 0.375, 1.0, 0.375, 0.5, 0.375, 0.5, 0.375, 1.0, 0.3438, 1.0, 0.3438, 0.5, 0.3438, 0.5, 0.3438, 1.0, 0.3125, 1.0, 0.3125, 0.5, 0.3125, 0.5, 0.3125, 1.0, 0.2812, 1.0, 0.2812, 0.5, 0.2812, 0.5, 0.2812, 1.0, 0.25, 1.0, 0.25, 0.5, 0.25, 0.5, 0.25, 1.0, 0.2188, 1.0, 0.2188, 0.5, 0.2188, 0.5, 0.2188, 1.0, 0.1875, 1.0, 0.1875, 0.5, 0.1875, 0.5, 0.1875, 1.0, 0.1562, 1.0, 0.1562, 0.5, 0.1562, 0.5, 0.1562, 1.0, 0.125, 1.0, 0.125, 0.5, 0.125, 0.5, 0.125, 1.0, 0.09375, 1.0, 0.09375, 0.5, 0.09375, 0.5, 0.09375, 1.0, 0.0625, 1.0, 0.0625, 0.5, 0.2968, 0.4854, 0.25, 0.49, 0.2032, 0.4854, 0.1582, 0.4717, 0.1167, 0.4496, 0.08029, 0.4197, 0.05045, 0.3833, 0.02827, 0.3418, 0.01461, 0.2968, 0.01, 0.25, 0.01461, 0.2032, 0.02827, 0.1582, 0.05045, 0.1167, 0.08029, 0.08029, 0.1167, 0.05045, 0.1582, 0.02827, 0.2032, 0.01461, 0.25, 0.01, 0.2968, 0.01461, 0.3418, 0.02827, 0.3833, 0.05045, 0.4197, 0.08029, 0.4496, 0.1167, 0.4717, 0.1582, 0.4854, 0.2032, 0.49, 0.25, 0.4854, 0.2968, 0.4717, 0.3418, 0.4496, 0.3833, 0.4197, 0.4197, 0.3833, 0.4496, 0.3418, 0.4717, 0.0625, 0.5, 0.0625, 1.0, 0.03125, 1.0, 0.03125, 0.5, 0.03125, 0.5, 0.03125, 1.0, 0.0, 1.0, 0.0, 0.5, 0.0, 0.0, 0.0, 0.0, 0.0, 0.0, 0.0, 0.0, 1.0, 0.5, 0.9688, 0.5, 0.9688, 1.0, 1.0, 1.0, 0.9688, 0.5, 0.9375, 0.5, 0.9375, 1.0, 0.9688, 1.0, 0.9375, 0.5, 0.9062, 0.5, 0.9062, 1.0, 0.9375, 1.0, 0.9062, 0.5, 0.875, 0.5, 0.875, 1.0, 0.9062, 1.0, 0.875, 0.5, 0.8438, 0.5, 0.8438, 1.0, 0.875, 1.0, 0.8438, 0.5, 0.8125, 0.5, 0.8125, 1.0, 0.8438, 1.0, 0.8125, 0.5, 0.7812, 0.5, 0.7812, 1.0, 0.8125, 1.0, 0.7812, 0.5, 0.75, 0.5, 0.75, 1.0, 0.7812, 1.0, 0.75, 0.5, 0.7188, 0.5, 0.7188, 1.0, 0.75, 1.0, 0.7188, 0.5, 0.6875, 0.5, 0.6875, 1.0, 0.7188, 1.0, 0.6875, 0.5, 0.6562, 0.5, 0.6562, 1.0, 0.6875, 1.0, 0.6562, 0.5, 0.625, 0.5, 0.625, 1.0, 0.6562, 1.0, 0.625, 0.5, 0.5938, 0.5, 0.5938, 1.0, 0.625, 1.0, 0.5938, 0.5, 0.5625, 0.5, 0.5625, 1.0, 0.5938, 1.0, 0.5625, 0.5, 0.5312, 0.5, 0.5312, 1.0, 0.5625, 1.0, 0.5312, 0.5, 0.5, 0.5, 0.5, 1.0, 0.5312, 1.0, 0.5, 0.5, 0.4688, 0.5, 0.4688, 1.0, 0.5, 1.0, 0.4688, 0.5, 0.4375, 0.5, 0.4375, 1.0, 0.4688, 1.0, 0.4375, 0.5, 0.4062, 0.5, 0.4062, 1.0, 0.4375, 1.0, 0.4062, 0.5, 0.375, 0.5, 0.375, 1.0, 0.4062, 1.0, 0.375, 0.5, 0.3438, 0.5, 0.3438, 1.0, 0.375, 1.0, 0.3438, 0.5, 0.3125, 0.5, 0.3125, 1.0, 0.3438, 1.0, 0.3125, 0.5, 0.2812, 0.5, 0.2812, 1.0, 0.3125, 1.0, 0.2812, 0.5, 0.25, 0.5, 0.25, 1.0, 0.2812, 1.0, 0.25, 0.5, 0.2188, 0.5, 0.2188, 1.0, 0.25, 1.0, 0.2188, 0.5, 0.1875, 0.5, 0.1875, 1.0, 0.2188, 1.0, 0.1875, 0.5, 0.1562, 0.5, 0.1562, 1.0, 0.1875, 1.0, 0.1562, 0.5, 0.125, 0.5, 0.125, 1.0, 0.1562, 1.0, 0.125, 0.5, 0.09375, 0.5, 0.09375, 1.0, 0.125, 1.0, 0.09375, 0.5, 0.0625, 0.5, 0.0625, 1.0, 0.09375, 1.0, 0.2968, 0.4854, 0.3418, 0.4717, 0.3833, 0.4496, 0.4197, 0.4197, 0.4496, 0.3833, 0.4717, 0.3418, 0.4854, 0.2968, 0.49, 0.25, 0.4854, 0.2032, 0.4717, 0.1582, 0.4496, 0.1167, 0.4197, 0.08029, 0.3833, 0.05045, 0.3418, 0.02827, 0.2968, 0.01461, 0.25, 0.01, 0.2032, 0.01461, 0.1582, 0.02827, 0.1167, 0.05045, 0.08029, 0.08029, 0.05045, 0.1167, 0.02827, 0.1582, 0.01461, 0.2032, 0.01, 0.25, 0.01461, 0.2968, 0.02827, 0.3418, 0.05045, 0.3833, 0.08029, 0.4197, 0.1167, 0.4496, 0.1582, 0.4717, 0.2032, 0.4854, 0.25, 0.49, 0.0625, 0.5, 0.03125, 0.5, 0.03125, 1.0, 0.0625, 1.0, 0.03125, 0.5, 0.0, 0.5, 0.0, 1.0, 0.03125, 1.0, 0.0, 0.0, 0.0, 0.0, 0.0, 0.0, 0.0, 0.0, 0.0, 0.0, 0.0, 0.0, 0.0, 0.0, 0.0, 0.0, 0.0, 0.0, 0.0, 0.0, 0.0, 0.0, 0.0, 0.0, 0.0, 0.0, 0.0, 0.0, 0.0, 0.0, 0.0, 0.0, 0.0, 0.0, 0.0, 0.0, 0.0, 0.0, 0.0, 0.0, 0.0, 0.0, 0.0, 0.0, 0.0, 0.0, 0.0, 0.0, 0.0, 0.0, 0.0, 0.0, 0.0, 0.0, 0.0, 0.0, 0.0, 0.0, 0.0, 0.0, 0.0, 0.0, 0.0, 0.0, 0.0, 0.0, 0.0, 0.0, 0.0, 0.0, 0.0, 0.0, 0.0, 0.0, 0.0, 0.0, 0.0, 0.0, 0.0, 0.0, 0.0, 0.0, 0.0, 0.0, 0.0, 0.0, 0.0, 0.0, 0.0, 0.0, 0.0, 0.0, 0.0, 0.0, 0.0, 0.0, 0.0, 0.0, 0.0, 0.0, 0.0, 0.0, 0.0, 0.0, 0.0, 0.0, 0.0, 0.0, 0.0, 0.0, 0.0, 0.0, 0.0, 0.0, 0.0, 0.0, 0.0, 0.0, 0.0, 0.0, 0.0, 0.0, 0.0, 0.0, 0.0, 0.0, 0.0, 0.0, 0.0, 0.0, 0.0, 0.0, 0.0, 0.0, 0.0, 0.0, 0.0, 0.0, 0.0, 0.0, 0.0, 0.0, 0.0, 0.0, 0.0, 0.0, 0.0, 0.0, 0.0, 0.0, 0.0, 0.0, 0.0, 0.0, 0.0, 0.0, 0.0, 0.0, 0.0, 0.0, 0.0, 0.0, 0.0, 0.0, 0.0, 0.0, 0.0, 0.0, 0.0, 0.0, 0.0, 0.0, 0.0, 0.0, 0.0, 0.0, 0.0, 0.0, 0.0, 0.0, 0.0, 0.0, 0.0, 0.0, 0.0, 0.0, 0.0, 0.0, 0.0, 0.0, 0.0, 0.0, 0.0, 0.0, 0.0, 0.0, 0.0, 0.0, 0.0, 0.0, 0.0, 0.0, 0.0, 0.0, 0.0, 0.0, 0.0, 0.0, 0.0, 0.0, 0.0, 0.0, 0.0, 0.0, 0.0, 0.0, 0.0, 0.0, 0.0, 0.0, 0.0, 0.0, 0.0, 0.0, 0.0, 0.0, 0.0, 0.0, 0.0, 0.0, 0.0, 0.0, 0.0, 0.0, 0.0, 0.0, 0.0, 0.0, 0.0, 0.0, 0.0, 0.0, 0.0, 0.0, 0.0, 0.0, 0.0, 0.0, 0.0, 0.0, 0.0, 0.0, 0.0, 0.0, 0.0, 0.0, 0.0, 0.0, 0.0, 0.0, 0.0, 0.0, 0.0, 0.0, 0.0, 0.0, 0.0, 0.0, 0.0, 0.0, 0.0, 0.0, 0.0, 0.0, 0.0, 0.0, 0.0, 0.0, 0.0, 0.0, 0.0, 0.0, 0.0, 0.0, 0.0, 0.0, 0.0, 0.0, 0.0, 0.0, 0.0, 0.0, 0.0, 0.0, 0.0, 0.0, 0.0, 0.0, 0.0, 0.0, 0.0, 0.0, 0.0, 0.0, 0.0, 0.0, 0.0, 0.0, 0.0, 0.0, 0.0, 0.0, 0.0, 0.0, 0.0, 0.0, 0.0, 0.0, 0.0, 0.0, 0.0, 0.0, 0.0, 0.0, 0.0, 0.0, 0.0, 0.0, 0.0, 0.0, 0.0, 0.0, 0.0, 0.0, 0.0, 0.0, 0.0, 0.0, 0.0, 0.0, 0.0, 0.0, 0.0, 0.0, 0.0, 0.0, 0.0, 0.0, 0.0, 0.0, 0.0, 0.0, 0.0, 0.0, 0.0, 0.0, 0.0, 0.0, 0.0, 0.0, 0.0, 0.0, 0.0, 0.0, 0.0, 0.0, 0.0, 0.0, 0.0, 0.0, 0.0, 0.0, 0.0, 0.0, 0.0, 0.0, 0.0, 0.0, 0.0, 0.0, 0.0, 0.0, 0.0, 0.0, 0.0, 0.0, 0.0, 0.0, 0.0, 0.0, 0.0, 0.0, 0.0, 0.0, 0.0, 0.0, 0.0, 0.0, 0.0, 0.0, 0.0, 0.0, 0.0, 0.0, 0.0, 0.0, 0.0, 0.0, 0.0, 0.0, 0.0, 0.0, 0.0, 0.0, 0.0, 0.0, 0.0, 0.0, 0.0, 0.0, 0.0, 0.0, 0.0, 0.0, 0.0, 0.0, 0.0, 0.0, 0.0, 0.0, 0.0, 0.0, 0.0, 0.0, 0.0, 0.0, 0.0, 0.0, 0.0, 0.0, 0.0, 0.0, 0.0, 0.0, 0.0, 0.0, 0.0, 0.0, 0.0, 0.0, 0.0, 0.0, 0.0, 0.0, 0.0, 0.0, 0.0, 0.0, 0.0, 0.0, 0.0, 0.0, 0.0, 0.0, 0.0, 0.0, 0.0, 0.0, 0.0, 0.0, 0.0, 0.0, 0.0, 0.0, 0.0, 0.0, 0.0, 0.0, 0.0, 0.0, 0.0, 0.0, 0.0, 0.0, 0.0, 0.0, 0.0, 0.0, 0.0, 0.0, 0.0, 0.0, 0.0, 0.0, 0.0, 0.0, 0.0, 0.0, 0.0, 0.0, 0.0, 0.0, 0.0, 0.0, 0.0, 0.0, 0.0, 0.0, 0.0, 0.0, 0.0, 0.0, 0.0, 0.0, 0.0, 0.0, 0.0, 0.0, 0.0, 0.0, 0.0, 0.0, 0.0, 0.0, 0.0, 0.0, 0.0, 0.0, 0.0, 0.0, 0.0, 0.0, 0.0, 0.0, 0.0, 0.0, 0.0, 0.0, 0.0, 0.0, 0.0, 0.0, 0.0, 0.0, 0.0, 0.0, 0.0, 0.0, 0.0, 0.0, 0.0, 0.0, 0.0, 0.0, 0.0, 0.0, 0.0, 0.0, 0.0, 0.0, 0.0, 0.0, 0.0, 0.0, 0.0, 0.0, 0.0, 0.0, 0.0, 0.0, 0.0, 0.0, 0.0, 0.0, 0.0, 0.0, 0.0, 0.0, 0.0, 0.0, 0.0, 0.0, 0.0, 0.0, 0.0, 0.0, 0.0, 0.0, 0.0, 0.0, 0.0, 0.0, 0.0, 0.0, 0.0, 0.0, 0.0, 0.0, 0.0, 0.0, 0.0, 0.0, 0.0, 0.0, 0.0, 0.0, 0.0, 0.0, 0.0, 0.0, 0.0, 0.0, 0.0, 0.0, 0.0, 0.0, 0.0, 0.0, 0.0, 0.0, 0.0, 0.0, 0.0, 0.0, 0.0, 0.0, 0.0, 0.0, 0.0, 0.0, 0.0, 0.0, 0.0, 0.0, 0.0, 0.0, 0.0, 0.0, 0.0, 0.0, 0.0, 0.0, 0.0, 0.0, 0.0, 0.0, 0.0, 0.0, 0.0, 0.0, 0.0, 0.0, 0.0, 0.0, 0.0, 0.0, 0.0, 0.0, 0.0, 0.0, 0.0, 0.0, 0.0, 0.0, 0.0, 0.0, 0.0, 0.0, 0.0, 0.0, 0.0, 0.0, 0.0, 0.0, 0.0, 0.0, 0.0, 0.0, 0.0, 0.0, 0.0, 0.0, 0.0, 0.0, 0.0, 0.0, 0.0, 0.0, 0.0, 0.0, 0.0, 0.0, 0.0, 0.0, 0.0, 0.0, 0.0, 0.0, 0.0, 0.0, 0.0, 0.0, 0.0, 0.0, 0.0, 0.0, 0.0, 0.0, 0.0, 0.0, 0.0, 0.0, 0.0, 0.0, 0.0, 0.0, 0.0, 0.0, 0.0, 0.0, 0.0, 0.0, 0.0, 0.0, 0.0, 0.0, 0.0, 0.0, 0.0, 0.0, 0.0, 0.0, 0.0, 0.0, 0.0, 0.0, 0.0, 0.0, 0.0, 0.0, 0.0, 0.0, 0.0, 0.0, 0.0, 0.0, 0.0, 0.0, 0.0, 0.0, 0.0, 0.0, 0.0, 0.0, 0.0, 0.0, 0.0, 0.0, 0.0, 0.0, 0.0, 0.0, 0.0, 0.0, 0.0, 0.0, 0.0, 0.0, 0.0, 0.0, 0.0, 0.0, 0.0, 0.0, 0.0, 0.0, 0.0, 0.0, 0.0, 0.0, 0.0, 0.0, 0.0, 0.0, 0.0, 0.0, 0.0, 0.0, 0.0, 0.0, 0.0, 0.0, 0.0, 0.0, 0.0, 0.0, 0.0, 0.0, 0.0, 0.0, 0.0, 0.0, 0.0, 0.0, 0.0, 0.0, 0.0, 0.0, 0.0, 0.0, 0.0, 0.0, 0.0, 0.0, 0.0, 0.0, 0.0, 0.0, 0.0, 0.0, 0.0, 0.0, 0.0, 0.0, 0.0, 0.0, 0.0, 0.0, 0.0, 0.0, 0.0, 0.0, 0.0, 0.0, 0.0, 0.0, 0.0, 0.0, 0.0, 0.0, 0.0, 0.0, 0.0, 0.0, 0.0, 0.0, 0.0, 0.0, 0.0, 0.0, 0.0, 0.0, 0.0, 0.0, 0.0, 0.0, 0.0, 0.0, 0.0, 0.0, 0.0, 0.0, 0.0, 0.0, 0.0, 0.0, 0.0, 0.0, 0.0, 0.0, 0.0, 0.0, 0.0, 0.0, 0.0, 0.0, 0.0, 0.0, 0.0, 0.0, 0.0, 0.0, 0.0, 0.0, 0.0, 0.0, 0.0, 0.0, 0.0, 0.0, 0.0, 0.0, 0.0, 0.0, 0.0, 0.0, 0.0, 0.0, 0.0, 0.0, 0.0, 0.0, 0.0, 0.0, 0.0, 0.0, 0.0, 0.0, 0.0, 0.0, 0.0, 0.0, 0.0, 0.0, 0.0, 0.0, 0.0, 0.0, 0.0, 0.0, 0.0, 0.0, 0.0, 0.0, 0.0, 0.0, 0.0, 0.0, 0.0, 0.0, 0.0, 0.0, 0.0, 0.0, 0.0, 0.0, 0.0, 0.0, 0.0, 0.0, 0.0, 0.0, 0.0, 0.0, 0.0, 0.0, 0.0, 0.0, 0.0, 0.0, 0.0, 0.0, 0.0, 0.0, 0.0, 0.0, 0.0, 0.0, 0.0, 0.0, 0.0, 0.0, 0.0, 0.0, 0.0, 0.0, 0.0, 0.0, 0.0, 0.0, 0.0, 0.0, 0.0, 0.0, 0.0, 0.0, 0.0, 0.0, 0.0, 0.0, 0.0, 0.0, 0.0, 0.0, 0.0, 0.0, 0.0, 0.0, 0.0, 0.0, 0.0, 0.0, 0.0, 0.0, 0.0, 0.0, 0.0, 0.0, 0.0, 0.0, 0.0, 0.0, 0.0, 0.0, 0.0, 0.0, 0.0, 0.0, 0.0, 0.0, 0.0, 0.0, 0.0, 0.0, 0.0, 0.0, 0.0, 0.0, 0.0, 0.0, 0.0, 0.0, 0.0, 0.0, 0.0, 0.0, 0.0, 0.0, 0.0, 0.0, 0.0, 0.0, 0.0, 0.0, 0.0, 0.0, 0.0, 0.0, 0.0, 0.0, 0.0, 0.0, 0.0, 0.0, 0.0, 0.0, 0.0, 0.0, 0.0, 0.0, 0.0, 0.0, 0.0, 0.0, 0.0, 0.0, 0.0, 0.0, 0.0, 0.0, 0.0, 0.0, 0.0, 0.0, 0.0, 0.0, 0.0, 0.0, 0.0, 0.0, 0.0, 0.0, 0.0, 0.0, 0.0, 0.0, 0.0, 0.0, 0.0, 0.0, 0.0, 0.0, 0.0, 0.0, 0.0, 0.0, 0.0, 0.0, 0.0, 0.0, 0.0, 0.0, 0.0, 0.0, 0.0, 0.0, 0.0, 0.0, 0.0, 0.0, 0.0, 0.0, 0.0, 0.0, 0.0, 0.0, 0.0, 0.0, 0.0, 0.0, 0.0, 0.0, 0.0, 0.0, 0.0, 0.0, 0.0, 0.0, 0.0, 0.0, 0.0, 0.0, 0.0, 0.0, 0.0, 0.0, 0.0, 0.0, 0.0, 0.0, 0.0, 0.0, 0.0, 0.0, 0.0, 0.0, 0.0, 0.0, 0.0, 0.0, 0.0, 0.0, 0.0, 0.0, 0.0, 0.0, 0.0, 0.0, 0.0, 0.0, 0.0, 0.0, 0.0, 0.0, 0.0, 0.0, 0.0, 0.0, 0.0, 0.0, 0.0, 0.0, 0.0, 0.0, 0.0, 0.0, 0.0, 0.0, 0.0, 0.0, 0.0, 0.0, 0.0, 0.0, 0.0, 0.0, 0.0, 0.0, 0.0, 0.0, 0.0, 0.0, 0.0, 0.0, 0.0, 0.0, 0.0, 0.0, 0.0, 0.0, 0.0, 0.0, 0.0, 0.0, 0.0, 0.0, 0.0, 0.0, 0.0, 0.0, 0.0, 0.0, 0.0, 0.0, 0.0, 0.0, 0.0, 0.0, 0.0, 0.0, 0.0, 0.0, 0.0, 0.0, 0.0, 0.0, 0.0, 0.0, 0.0, 0.0, 0.0, 0.0, 0.0, 0.0, 0.0, 0.0, 0.0, 0.0, 0.0, 0.0, 0.0, 0.0, 0.0, 0.0, 0.0, 0.0, 0.0, 0.0, 0.0, 0.0, 0.0, 0.0, 0.0, 0.0, 0.0, 0.0, 0.0, 0.0, 0.0, 0.0, 0.0, 0.0, 0.0, 0.0, 0.0, 0.0, 0.0, 0.0, 0.0, 0.0, 0.0, 0.0, 0.0, 0.0, 0.0, 0.0, 0.0, 0.0, 0.0, 0.0, 0.0, 0.0, 0.0, 0.0, 0.0, 0.0, 0.0, 0.0, 0.0, 0.0, 0.0, 0.0, 0.0, 0.0, 0.0, 0.0, 0.0, 0.0, 0.0, 0.0, 0.0, 0.0, 0.0, 0.0, 0.0, 0.0, 0.0, 0.0, 0.0, 0.0, 0.0, 0.0, 0.0, 0.0, 0.0, 0.0, 0.0, 0.0, 0.0, 0.0, 0.0, 0.0, 0.0, 0.0, 0.0, 0.0, 0.0, 0.0, 0.0, 0.0, 0.0, 0.0, 0.0, 0.0, 0.0, 0.0, 0.0, 0.0, 0.0, 0.0, 0.0, 0.0, 0.0, 0.0, 0.0, 0.0, 0.0, 0.0, 0.0, 0.0, 0.0, 0.0, 0.0, 0.0, 0.0, 0.0, 0.0, 0.0, 0.0, 0.0, 0.0, 0.0, 0.0, 0.0, 0.0, 0.0, 0.0, 0.0, 0.0, 0.0, 0.0, 0.0, 0.0, 0.0, 0.0, 0.0, 0.0, 0.0, 0.0, 0.0, 0.0, 0.0, 0.0, 0.0, 0.0, 0.0, 0.0, 0.0, 0.0, 0.0, 0.0, 0.0, 0.0, 0.0, 0.0, 0.0, 0.0, 0.0, 0.0, 0.0, 0.0, 0.0, 0.0, 0.0, 0.0, 0.0, 0.0, 0.0, 0.0, 0.0, 0.0, 0.0, 0.0, 0.0, 0.0, 0.0, 0.0, 0.0, 0.0, 0.0, 0.0, 0.0, 0.0, 0.0, 0.0, 0.0, 0.0, 0.0, 0.0, 0.0, 0.0, 0.0, 0.0, 0.0, 0.0, 0.0, 0.0, 0.0, 0.0, 0.0, 0.0, 0.0, 0.0, 0.0, 0.0, 0.0, 0.0, 0.0, 0.0, 0.0, 0.0, 0.0, 0.0, 0.0, 0.0, 0.0, 0.0, 0.0, 0.0, 0.0, 0.0, 0.0, 0.0, 0.0, 0.0, 0.0, 0.0, 0.0, 0.0, 0.0, 0.0, 0.0, 0.0, 0.0, 0.0, 0.0, 0.0, 0.0, 0.0, 0.0, 0.0, 0.0, 0.0, 0.0, 0.0, 0.0, 0.0, 0.0, 0.0, 0.0, 0.0, 0.0, 0.0, 0.0, 0.0, 0.0, 0.0, 0.0, 0.0, 0.0, 0.0, 0.0, 0.0, 0.0, 0.0, 0.0, 0.0, 0.0, 0.0, 0.0, 0.0, 0.0, 0.0, 0.0, 0.0, 0.0, 0.0, 0.0, 0.0, 0.0, 0.0, 0.0, 0.0, 0.0, 0.0, 0.0, 0.0, 0.0, 0.0, 0.0, 0.0, 0.0, 0.0, 0.0, 0.0, 0.0, 0.0, 0.0, 0.0, 0.0, 0.0, 0.0, 0.0, 0.0, 0.0, 0.0, 0.0, 0.0, 0.0, 0.0, 0.0, 0.0, 0.0, 0.0, 0.0, 0.0, 0.0, 0.0, 0.0, 0.0, 0.0, 0.0, 0.0, 0.0, 0.0, 0.0, 0.0, 0.0, 0.0, 0.0, 0.0, 0.0, 0.0, 0.0, 0.0, 0.0, 0.0, 0.0, 0.0, 0.0, 0.0, 0.0, 0.0, 0.0, 0.0, 0.0, 0.0, 0.0, 0.0, 0.0, 0.0, 0.0, 0.0, 0.0, 0.0, 0.0, 0.0, 0.0, 0.0, 0.0, 0.0, 0.0, 0.0, 0.0, 0.0, 0.0, 0.0, 0.0, 0.0, 0.0, 0.0, 0.0, 0.0, 0.0, 0.0, 0.0, 0.0, 0.0, 0.0, 0.0, 0.0, 0.0, 0.0, 0.0, 0.0, 0.0, 0.0, 0.0, 0.0, 0.0, 0.0, 0.0, 0.0, 0.0, 0.0, 0.0, 0.0, 0.0, 0.0, 0.0, 0.0, 0.0, 0.0, 0.0, 0.0, 0.0, 0.0, 0.0, 0.0, 0.0, 0.0, 0.0, 0.0, 0.0, 0.0, 0.0, 0.0, 0.0, 0.0, 0.0, 0.0, 0.0, 0.0, 0.0, 0.0, 0.0, 0.0, 0.0, 0.0, 0.0, 0.0, 0.0, 0.0, 0.0, 0.0, 0.0, 0.0, 0.0, 0.0, 0.0, 0.0, 0.0, 0.0, 0.0, 0.0, 0.0, 0.0, 0.0, 0.0, 0.0, 0.0, 0.0, 0.0, 0.0, 0.0, 0.0, 0.0, 0.0, 0.0, 0.0, 0.0, 0.0, 0.0, 0.0, 0.0, 0.0, 0.0, 0.0, 0.0, 0.0, 0.0, 0.0, 0.0, 0.0, 0.0, 0.0, 0.0, 0.0, 0.0, 0.0, 0.0, 0.0, 0.0, 0.0, 0.0, 0.0, 0.0, 0.0, 0.0, 0.0, 0.0, 0.0, 0.0, 0.0, 0.0, 0.0, 0.0, 0.0, 0.0, 0.0, 0.0, 0.0, 0.0, 0.0, 0.0, 0.0, 0.0, 0.0, 0.0, 0.0, 0.0, 0.0, 0.0, 0.0, 0.0, 0.0, 0.0, 0.0, 0.0, 0.0, 0.0, 0.0, 0.0, 0.0, 0.0, 0.0, 0.0, 0.0, 0.0, 0.0, 0.0, 0.0, 0.0, 0.0, 0.0, 0.0, 0.0, 0.0, 0.0, 0.0, 0.0, 0.0, 0.0, 0.0, 0.0, 0.0, 0.0, 0.0, 0.0, 0.0, 0.0, 0.0, 0.0, 0.0, 0.0, 0.0, 0.0, 0.0, 0.0, 0.0, 0.0, 0.0, 0.0, 0.0, 0.0, 0.0, 0.0, 0.0, 0.0, 0.0, 0.0, 0.0, 0.0, 0.0, 0.0, 0.0, 0.0, 0.0, 0.0, 0.0, 0.0, 0.0, 0.0, 0.0, 0.0, 0.0, 0.0, 0.0, 0.0, 0.0, 0.0, 0.0, 0.0, 0.0, 0.0, 0.0, 0.0, 0.0, 0.0, 0.0, 0.0, 0.0, 0.0, 0.0, 0.0, 0.0, 0.0, 0.0, 0.0, 0.0, 0.0, 0.0, 0.0, 0.0, 0.0, 0.0, 0.0, 0.0, 0.0, 0.0, 0.0, 0.0, 0.0, 0.0, 0.0, 0.0, 0.0, 0.0, 0.0, 0.0, 0.0, 0.0, 0.0, 0.0, 0.0, 0.0, 0.0, 0.0, 0.0, 0.0, 0.0, 0.0, 0.0, 0.0, 0.0, 0.0, 0.0, 0.0, 0.0, 0.0, 0.0, 0.0, 0.0, 0.0, 0.0, 0.0, 0.0, 0.0, 0.0, 0.0, 0.0, 0.0, 0.0, 0.0, 0.0, 0.0, 0.0, 0.0, 0.0, 0.0, 0.0, 0.0, 0.0, 0.0, 0.0, 0.0, 0.0, 0.0, 0.0, 0.0, 0.0, 0.0, 0.0, 0.0, 0.0, 0.0, 0.0, 0.0, 0.0, 0.0, 0.0, 0.0, 0.0, 0.0, 0.0, 0.0, 0.0, 0.0, 0.0, 0.0, 0.0, 0.0, 0.0, 0.0, 0.0, 0.0, 0.0, 0.0, 0.0, 0.0, 0.0, 0.0, 0.0, 0.0, 0.0, 0.0, 0.0, 0.0, 0.0, 0.0, 0.0, 0.0, 0.0, 0.0, 0.0, 0.0, 0.0, 0.0, 0.0, 0.0, 0.0, 0.0, 0.0, 0.0, 0.0, 0.0, 0.0, 0.0, 0.0, 0.0, 0.0, 0.0, 0.0, 0.0, 0.0, 0.0, 0.0, 0.0, 0.0, 0.0, 0.0, 0.0, 0.0, 0.0, 0.0, 0.0, 0.0, 0.0, 0.0, 0.0, 0.0, 0.0, 0.0, 0.0, 0.0, 0.0, 0.0, 0.0, 0.0, 0.0, 0.0, 0.0, 0.0, 0.0, 0.0, 0.0, 0.0, 0.0, 0.0, 0.0, 0.0, 0.0, 0.0, 0.0, 0.0, 0.0, 0.0, 0.0, 0.0, 0.0, 0.0, 0.0, 0.0, 0.0, 0.0, 0.0, 0.0, 0.0, 0.0, 0.0, 0.0, 0.0, 0.0, 0.0, 0.0, 0.0, 0.0, 0.0, 0.0, 0.0, 0.0, 0.0, 0.0, 0.0, 0.0, 0.0, 0.0, 0.0, 0.0, 0.0, 0.0, 0.0, 0.0, 0.0, 0.0, 0.0, 0.0, 0.0, 0.0, 0.0, 0.0, 0.0, 0.0, 0.0, 0.0, 0.0, 0.0, 0.0, 0.0, 0.0, 0.0, 0.0, 0.0, 0.0, 0.0, 0.0, 0.0, 0.0, 0.0, 0.0, 0.0, 0.0, 0.0, 0.0, 0.0, 0.0, 0.0, 0.0, 0.0, 0.0, 0.0, 0.0, 0.0, 0.0, 0.0, 0.0, 0.0, 0.0, 0.0, 0.0, 0.0, 0.0, 0.0, 0.0, 0.0, 0.0, 0.0, 0.0, 0.0, 0.0, 0.0, 0.0, 0.0, 0.0, 0.0, 0.0, 0.0, 0.0, 0.0, 0.0, 0.0, 0.0, 0.0, 0.0, 0.0, 0.0, 0.0, 0.0, 0.0, 0.0, 0.0, 0.0, 0.0, 0.0, 0.0, 0.0, 0.0, 0.0, 0.0, 0.0, 0.0, 0.0, 0.0, 0.0, 0.0, 0.0, 0.0, 0.0, 0.0, 0.0, 0.0, 0.0, 0.0, 0.0, 0.0, 0.0, 0.0, 0.0, 0.0, 0.0, 0.0, 0.0, 0.0, 0.0, 0.0, 0.0, 0.0, 0.0, 0.0, 0.0, 0.0, 0.0, 0.0, 0.0, 0.0, 0.0, 0.0, 0.0, 0.0, 0.0, 0.0, 0.0, 0.0, 0.0, 0.0, 0.0, 0.0, 0.0, 0.0, 0.0, 0.0, 0.0, 0.0, 0.0, 0.0, 0.0, 0.0, 0.0, 0.0, 0.0, 0.0, 0.0, 0.0, 0.0, 0.0, 0.0, 0.0, 0.0, 0.0, 0.0, 0.0, 0.0, 0.0, 0.0, 0.0, 0.0, 0.0, 0.0, 0.0, 0.0, 0.0, 0.0, 0.0, 0.0, 0.0, 0.0, 0.0, 0.0, 0.0, 0.0, 0.0, 0.0, 0.0, 0.0, 0.0, 0.0, 0.0, 0.0, 0.0, 0.0, 0.0, 0.0, 0.0, 0.0, 0.0, 0.0, 0.0, 0.0, 0.0, 0.0, 0.0, 0.0, 0.0, 0.0, 0.0, 0.0, 0.0, 0.0, 0.0, 0.0, 0.0, 0.0, 0.0, 0.0, 0.0, 0.0, 0.0, 0.0, 0.0, 0.0, 0.0, 0.0, 0.0, 0.0, 0.0, 0.0, 0.0, 0.0, 0.0, 0.0, 0.0, 0.0, 0.0, 0.0, 0.0, 0.0, 0.0, 0.0, 0.0, 0.0, 0.0, 0.0, 0.0, 0.0, 0.0, 0.0, 0.0, 0.0, 0.0, 0.0, 0.0, 0.0, 0.0, 0.0, 0.0, 0.0, 0.0, 0.0, 0.0, 0.0, 0.0, 0.0, 0.0, 0.0, 0.0, 0.0, 0.0, 0.0, 0.0, 0.0, 0.0, 0.0, 0.0, 0.0, 0.0, 0.0, 0.0, 0.0, 0.0, 0.0, 0.0, 0.0, 0.0, 0.0, 0.0, 0.0, 0.0, 0.0, 0.0, 0.0, 0.0, 0.0, 0.0, 0.0, 0.0, 0.0, 0.0, 0.0, 0.0, 0.0, 0.0, 0.0, 0.0, 0.0, 0.0, 0.0, 0.0, 0.0, 0.0, 0.0, 0.0, 0.0, 0.0, 0.0, 0.0, 0.0, 0.0, 0.0, 0.0, 0.0, 0.0, 0.0, 0.0, 0.0, 0.0, 0.0, 0.0, 0.0, 0.0, 0.0, 0.0, 0.0, 0.0, 0.0, 0.0, 0.0, 0.0, 0.0, 0.0, 0.0, 0.0, 0.0, 0.0, 0.0, 0.0, 0.0, 0.0, 0.0, 0.0, 0.0, 0.0, 0.0, 0.0, 0.0, 0.0, 0.0, 0.0, 0.0, 0.0, 0.0, 0.0, 0.0, 0.0, 0.0, 0.0, 0.0, 0.0, 0.0, 0.0, 0.0, 0.0, 0.0, 0.0, 0.0, 0.0, 0.0, 0.0, 0.0, 0.0, 0.0, 0.0, 0.0, 0.0, 0.0, 0.0, 0.0, 0.0, 0.0, 0.0, 0.0, 0.0, 0.0, 0.0, 0.0, 0.0, 0.0, 0.0, 0.0, 0.0, 0.0, 0.0, 0.0, 0.0, 0.0, 0.0, 0.0, 0.0, 0.0, 0.0, 0.0, 0.0, 0.0, 0.0, 0.0, 0.0, 0.0, 0.0, 0.0, 0.0, 0.0, 0.0, 0.0, 0.0, 0.0, 0.0, 0.0, 0.0, 0.0, 0.0, 0.0, 0.0, 0.0, 0.0, 0.0, 0.0, 0.0, 0.0, 0.0, 0.0, 0.0, 0.0, 0.0, 0.0, 0.0, 0.0, 0.0, 0.0, 0.0, 0.0, 0.0, 0.0, 0.0, 0.0, 0.0, 0.0, 0.0, 0.0, 0.0, 0.0, 0.0, 0.0, 0.0, 0.0, 0.0, 0.0, 0.0, 0.0, 0.0, 0.0, 0.0, 0.0, 0.0, 0.0, 0.0, 0.0, 0.0, 0.0, 0.0, 0.0, 0.0, 0.0, 0.0, 0.0, 0.0, 0.0, 0.0])
me_cylinder_001.materials.append(mat_suporte)
me_cylinder_001.update()
me_cube_001 = bpy.data.meshes.new('Cube.001')
me_cube_001.from_pydata([(-35.4, -1.037, -1.0), (-35.4, -1.037, 1.0), (-35.4, 1.0, -1.0), (-35.4, 1.0, 1.0), (-33.4, -1.037, -1.0), (-33.4, -1.037, 1.0), (-33.4, 1.0, -1.0), (-33.4, 1.0, 1.0), (-35.4, -1.037, -0.2481), (-35.4, 1.0, -0.2481), (-33.4, 1.0, -0.2481), (-33.4, -1.037, -0.2481), (-35.4, -1.037, -0.09231), (-35.4, 1.0, -0.09231), (-33.4, 1.0, -0.09231), (-33.4, -1.037, -0.09231), (-35.4, -1.037, -0.06949), (-35.4, 1.0, -0.06949), (-33.4, 1.0, -0.06949), (-33.4, -1.037, -0.06949), (-35.4, 0.3209, -1.0), (-35.4, -0.3582, -1.0), (-35.4, -0.3582, 1.0), (-35.4, 0.3209, 1.0), (-33.4, -0.3582, -1.0), (-33.4, 0.3209, -1.0), (-33.4, 0.3209, 1.0), (-33.4, -0.3582, 1.0), (-33.4, -0.3582, -0.2481), (-33.4, 0.3209, -0.2481), (-35.4, 0.3209, -0.2481), (-35.4, -0.3582, -0.2481), (-33.4, -0.3582, -0.09231), (-33.4, 0.3209, -0.09231), (-35.4, 0.3209, -0.09231), (-35.4, -0.3582, -0.09231), (-33.4, -0.3582, -0.06949), (-33.4, 0.3209, -0.06949), (-35.4, 0.3209, -0.06949), (-35.4, -0.3582, -0.06949), (-35.4, 0.0945, -1.0), (-35.4, -0.1319, -1.0), (-35.4, -0.1319, 1.0), (-35.4, 0.0945, 1.0), (-33.4, -0.1319, -1.0), (-33.4, 0.0945, -1.0), (-33.4, 0.3058, 1.0), (-33.4, -0.3439, 1.0), (-33.4, -0.1319, -0.2481), (-33.4, 0.0945, -0.2481), (-35.4, 0.0945, -0.2481), (-35.4, -0.1319, -0.2481), (-33.4, -0.1319, -0.09231), (-33.4, 0.0945, -0.09231), (-35.4, 0.0945, -0.09231), (-35.4, -0.1319, -0.09231), (-33.4, -0.3439, -0.06949), (-33.4, 0.3058, -0.06949), (-35.4, 0.0945, -0.06949), (-35.4, -0.1319, -0.06949), (-33.4, 0.3058, 1.0), (-33.4, -0.3439, 1.0), (-33.4, -0.3439, -0.06949), (-33.4, 0.3058, -0.06949), (-33.7, -0.3439, 1.0), (-33.7, -0.3582, 1.0), (-33.7, 0.3058, -0.06949), (-33.7, 0.3209, -0.06949), (-33.7, 0.3209, 1.0), (-33.7, -0.3582, -0.06949), (-33.7, 0.3058, 1.0), (-33.7, -0.3439, -0.06949)], [], [(38, 23, 3, 17), (17, 3, 7, 18), (36, 27, 5, 19), (19, 5, 1, 16), (21, 24, 4, 0), (27, 22, 1, 5), (4, 11, 8, 0), (24, 28, 11, 4), (2, 9, 10, 6), (20, 30, 9, 2), (11, 15, 12, 8), (28, 32, 15, 11), (9, 13, 14, 10), (30, 34, 13, 9), (15, 19, 16, 12), (32, 36, 19, 15), (13, 17, 18, 14), (34, 38, 17, 13), (12, 16, 39, 35), (54, 58, 38, 34), (14, 18, 37, 33), (52, 56, 36, 32), (8, 12, 35, 31), (50, 54, 34, 30), (10, 14, 33, 29), (48, 52, 32, 28), (0, 8, 31, 21), (40, 50, 30, 20), (6, 10, 29, 25), (44, 48, 28, 24), (7, 3, 23, 26), (47, 42, 22, 27), (2, 6, 25, 20), (41, 44, 24, 21), (18, 7, 26, 37), (56, 71, 69, 36), (16, 1, 22, 39), (58, 43, 23, 38), (39, 22, 42, 59), (59, 42, 43, 58), (26, 68, 67, 37), (47, 61, 60, 46), (20, 25, 45, 40), (40, 45, 44, 41), (26, 23, 43, 46), (46, 43, 42, 47), (25, 29, 49, 45), (45, 49, 48, 44), (21, 31, 51, 41), (41, 51, 50, 40), (29, 33, 53, 49), (49, 53, 52, 48), (31, 35, 55, 51), (51, 55, 54, 50), (33, 37, 57, 53), (53, 57, 56, 52), (35, 39, 59, 55), (55, 59, 58, 54), (63, 60, 61, 62), (56, 62, 61, 47), (57, 63, 62, 56), (46, 60, 63, 57), (71, 64, 65, 69), (67, 68, 70, 66), (47, 64, 71, 56), (37, 67, 66, 57), (36, 69, 65, 27), (46, 70, 68, 26), (57, 66, 70, 46), (27, 65, 64, 47)])
me_cube_001.polygons.foreach_set('material_index', [0, 0, 0, 0, 1, 0, 1, 1, 1, 1, 0, 0, 0, 0, 1, 1, 1, 1, 1, 1, 1, 1, 0, 0, 0, 0, 1, 1, 1, 1, 0, 0, 1, 1, 0, 1, 0, 0, 0, 0, 0, 0, 1, 1, 0, 0, 1, 1, 1, 1, 0, 0, 0, 0, 1, 1, 1, 1, 0, 0, 1, 0, 0, 0, 0, 1, 0, 0, 0, 0])
_uv = me_cube_001.uv_layers.new(name='UVMap')
_uv.uv.foreach_set('vector', [0.4913, 0.1667, 0.625, 0.1667, 0.625, 0.25, 0.4913, 0.25, 0.4913, 0.25, 0.625, 0.25, 0.625, 0.5, 0.4913, 0.5, 0.4913, 0.6667, 0.625, 0.6667, 0.625, 0.75, 0.4913, 0.75, 0.4913, 0.75, 0.625, 0.75, 0.625, 1.0, 0.4913, 1.0, 0.125, 0.6667, 0.375, 0.6667, 0.375, 0.75, 0.125, 0.75, 0.625, 0.6667, 0.875, 0.6667, 0.875, 0.75, 0.625, 0.75, 0.375, 0.75, 0.469, 0.75, 0.469, 1.0, 0.375, 1.0, 0.375, 0.6667, 0.469, 0.6667, 0.469, 0.75, 0.375, 0.75, 0.375, 0.25, 0.469, 0.25, 0.469, 0.5, 0.375, 0.5, 0.375, 0.1667, 0.469, 0.1667, 0.469, 0.25, 0.375, 0.25, 0.469, 0.75, 0.4885, 0.75, 0.4885, 1.0, 0.469, 1.0, 0.469, 0.6667, 0.4885, 0.6667, 0.4885, 0.75, 0.469, 0.75, 0.469, 0.25, 0.4885, 0.25, 0.4885, 0.5, 0.469, 0.5, 0.469, 0.1667, 0.4885, 0.1667, 0.4885, 0.25, 0.469, 0.25, 0.4885, 0.75, 0.4913, 0.75, 0.4913, 1.0, 0.4885, 1.0, 0.4885, 0.6667, 0.4913, 0.6667, 0.4913, 0.75, 0.4885, 0.75, 0.4885, 0.25, 0.4913, 0.25, 0.4913, 0.5, 0.4885, 0.5, 0.4885, 0.1667, 0.4913, 0.1667, 0.4913, 0.25, 0.4885, 0.25, 0.4885, 0.0, 0.4913, 0.0, 0.4913, 0.08333, 0.4885, 0.08333, 0.4885, 0.1389, 0.4913, 0.1389, 0.4913, 0.1667, 0.4885, 0.1667, 0.4885, 0.5, 0.4913, 0.5, 0.4913, 0.5833, 0.4885, 0.5833, 0.4885, 0.6389, 0.4913, 0.6649, 0.4913, 0.6667, 0.4885, 0.6667, 0.469, 0.0, 0.4885, 0.0, 0.4885, 0.08333, 0.469, 0.08333, 0.469, 0.1389, 0.4885, 0.1389, 0.4885, 0.1667, 0.469, 0.1667, 0.469, 0.5, 0.4885, 0.5, 0.4885, 0.5833, 0.469, 0.5833, 0.469, 0.6389, 0.4885, 0.6389, 0.4885, 0.6667, 0.469, 0.6667, 0.375, 0.0, 0.469, 0.0, 0.469, 0.08333, 0.375, 0.08333, 0.375, 0.1389, 0.469, 0.1389, 0.469, 0.1667, 0.375, 0.1667, 0.375, 0.5, 0.469, 0.5, 0.469, 0.5833, 0.375, 0.5833, 0.375, 0.6389, 0.469, 0.6389, 0.469, 0.6667, 0.375, 0.6667, 0.625, 0.5, 0.875, 0.5, 0.875, 0.5833, 0.625, 0.5833, 0.625, 0.6649, 0.875, 0.6389, 0.875, 0.6667, 0.625, 0.6667, 0.125, 0.5, 0.375, 0.5, 0.375, 0.5833, 0.125, 0.5833, 0.125, 0.6389, 0.375, 0.6389, 0.375, 0.6667, 0.125, 0.6667, 0.4913, 0.5, 0.625, 0.5, 0.625, 0.5833, 0.4913, 0.5833, 0.4913, 0.6649, 0.4913, 0.6649, 0.4913, 0.6667, 0.4913, 0.6667, 0.4913, 0.0, 0.625, 0.0, 0.625, 0.08333, 0.4913, 0.08333, 0.4913, 0.1389, 0.625, 0.1389, 0.625, 0.1667, 0.4913, 0.1667, 0.4913, 0.08333, 0.625, 0.08333, 0.625, 0.1111, 0.4913, 0.1111, 0.4913, 0.1111, 0.625, 0.1111, 0.625, 0.1389, 0.4913, 0.1389, 0.625, 0.5833, 0.625, 0.5833, 0.4913, 0.5833, 0.4913, 0.5833, 0.625, 0.6649, 0.625, 0.6649, 0.625, 0.5852, 0.625, 0.5852, 0.125, 0.5833, 0.375, 0.5833, 0.375, 0.6111, 0.125, 0.6111, 0.125, 0.6111, 0.375, 0.6111, 0.375, 0.6389, 0.125, 0.6389, 0.625, 0.5833, 0.875, 0.5833, 0.875, 0.6111, 0.625, 0.5852, 0.625, 0.5852, 0.875, 0.6111, 0.875, 0.6389, 0.625, 0.6649, 0.375, 0.5833, 0.469, 0.5833, 0.469, 0.6111, 0.375, 0.6111, 0.375, 0.6111, 0.469, 0.6111, 0.469, 0.6389, 0.375, 0.6389, 0.375, 0.08333, 0.469, 0.08333, 0.469, 0.1111, 0.375, 0.1111, 0.375, 0.1111, 0.469, 0.1111, 0.469, 0.1389, 0.375, 0.1389, 0.469, 0.5833, 0.4885, 0.5833, 0.4885, 0.6111, 0.469, 0.6111, 0.469, 0.6111, 0.4885, 0.6111, 0.4885, 0.6389, 0.469, 0.6389, 0.469, 0.08333, 0.4885, 0.08333, 0.4885, 0.1111, 0.469, 0.1111, 0.469, 0.1111, 0.4885, 0.1111, 0.4885, 0.1389, 0.469, 0.1389, 0.4885, 0.5833, 0.4913, 0.5833, 0.4913, 0.5852, 0.4885, 0.6111, 0.4885, 0.6111, 0.4913, 0.5852, 0.4913, 0.6649, 0.4885, 0.6389, 0.4885, 0.08333, 0.4913, 0.08333, 0.4913, 0.1111, 0.4885, 0.1111, 0.4885, 0.1111, 0.4913, 0.1111, 0.4913, 0.1389, 0.4885, 0.1389, 0.4913, 0.5852, 0.625, 0.5852, 0.625, 0.6649, 0.4913, 0.6649, 0.4913, 0.6649, 0.4913, 0.6649, 0.625, 0.6649, 0.625, 0.6649, 0.4913, 0.5852, 0.4913, 0.5852, 0.4913, 0.6649, 0.4913, 0.6649, 0.625, 0.5852, 0.625, 0.5852, 0.4913, 0.5852, 0.4913, 0.5852, 0.4913, 0.6649, 0.625, 0.6649, 0.625, 0.6667, 0.4913, 0.6667, 0.4913, 0.5833, 0.625, 0.5833, 0.625, 0.5852, 0.4913, 0.5852, 0.625, 0.6649, 0.625, 0.6649, 0.4913, 0.6649, 0.4913, 0.6649, 0.4913, 0.5833, 0.4913, 0.5833, 0.4913, 0.5852, 0.4913, 0.5852, 0.4913, 0.6667, 0.4913, 0.6667, 0.625, 0.6667, 0.625, 0.6667, 0.625, 0.5852, 0.625, 0.5852, 0.625, 0.5833, 0.625, 0.5833, 0.4913, 0.5852, 0.4913, 0.5852, 0.625, 0.5852, 0.625, 0.5852, 0.625, 0.6667, 0.625, 0.6667, 0.625, 0.6649, 0.625, 0.6649])
me_cube_001.materials.append(mat_parede)
me_cube_001.materials.append(mat_detalhe)
me_cube_001.update()
me_plane_002 = bpy.data.meshes.new('Plane.002')
me_plane_002.from_pydata([(-5.397, -6.895, 0.07255), (5.214, -6.895, 0.07255), (-5.579, 6.895, -0.07255), (5.214, 6.895, -0.07255), (-5.534, 3.448, -0.03628), (-5.488, -7.749e-07, 0.0), (-5.442, -3.448, 0.03628), (-2.649, -6.895, 0.07255), (0.09124, -6.895, 0.07255), (2.653, -6.895, 0.07255), (5.214, -3.448, 0.03628), (5.214, -5.96e-07, 0.0), (5.214, 3.448, -0.03628), (2.47, 6.895, -0.07255), (-0.09124, 6.895, -0.07255), (-2.832, 6.895, -0.07255), (-2.695, -3.448, 0.03628), (-2.74, -8.661e-07, 0.0), (-2.786, 3.448, -0.03628), (0.04562, -3.448, 0.03628), (4.768e-07, -9.537e-07, 0.0), (-0.04562, 3.448, -0.03628), (2.607, -3.448, 0.03628), (2.562, -8.661e-07, 0.0), (2.516, 3.448, -0.03628)], [], [(24, 12, 3, 13), (4, 18, 15, 2), (18, 21, 14, 15), (21, 24, 13, 14), (0, 7, 16, 6), (6, 16, 17, 5), (5, 17, 18, 4), (7, 8, 19, 16), (16, 19, 20, 17), (17, 20, 21, 18), (8, 9, 22, 19), (19, 22, 23, 20), (20, 23, 24, 21), (9, 1, 10, 22), (22, 10, 11, 23), (23, 11, 12, 24)])
me_plane_002.polygons.foreach_set('material_index', [0, 1, 0, 1, 0, 1, 0, 1, 0, 1, 0, 1, 0, 1, 0, 1])
_uv = me_plane_002.uv_layers.new(name='UVMap')
_uv.uv.foreach_set('vector', [0.75, 0.75, 1.0, 0.75, 1.0, 1.0, 0.75, 1.0, 0.0, 0.75, 0.25, 0.75, 0.25, 1.0, 0.0, 1.0, 0.25, 0.75, 0.5, 0.75, 0.5, 1.0, 0.25, 1.0, 0.5, 0.75, 0.75, 0.75, 0.75, 1.0, 0.5, 1.0, 0.0, 0.0, 0.25, 0.0, 0.25, 0.25, 0.0, 0.25, 0.0, 0.25, 0.25, 0.25, 0.25, 0.5, 0.0, 0.5, 0.0, 0.5, 0.25, 0.5, 0.25, 0.75, 0.0, 0.75, 0.25, 0.0, 0.5, 0.0, 0.5, 0.25, 0.25, 0.25, 0.25, 0.25, 0.5, 0.25, 0.5, 0.5, 0.25, 0.5, 0.25, 0.5, 0.5, 0.5, 0.5, 0.75, 0.25, 0.75, 0.5, 0.0, 0.75, 0.0, 0.75, 0.25, 0.5, 0.25, 0.5, 0.25, 0.75, 0.25, 0.75, 0.5, 0.5, 0.5, 0.5, 0.5, 0.75, 0.5, 0.75, 0.75, 0.5, 0.75, 0.75, 0.0, 1.0, 0.0, 1.0, 0.25, 0.75, 0.25, 0.75, 0.25, 1.0, 0.25, 1.0, 0.5, 0.75, 0.5, 0.75, 0.5, 1.0, 0.5, 1.0, 0.75, 0.75, 0.75])
me_plane_002.materials.append(mat_bordinha)
me_plane_002.materials.append(mat_branco)
me_plane_002.update()

# ---- curves / text
txt_text = bpy.data.curves.new('Text', 'FONT')
txt_text.dimensions = '2D'
txt_text.body = 'ERROR'
txt_text.materials.append(mat_texto)
txt_text.offset_x = -1.605
txt_text.offset_y = -0.341

# ---- objects
ob_entrada = bpy.data.objects.new('entrada', me_cube)
ob_sinalizador_de_andar = bpy.data.objects.new('sinalizador de andar', me_plane_001)
ob_parede = bpy.data.objects.new('parede', me_cube_004)
ob_parede_002 = bpy.data.objects.new('parede.002', me_cube_005)
ob_teto = bpy.data.objects.new('teto', me_cube_006)
ob_porta = bpy.data.objects.new('porta', me_cube_007)
ob_porta_001 = bpy.data.objects.new('porta.001', me_cube_008)
ob_suporte = bpy.data.objects.new('suporte', me_cylinder_001)
ob_parede_001 = bpy.data.objects.new('parede.001', me_cube_001)
ob_chao = bpy.data.objects.new('chao', me_plane_002)
ob_texto = bpy.data.objects.new('Texto', txt_text)

# ---- transforms, parenting, visibility, modifiers, constraints
ob_entrada.location = (0.0, 0.0, 14.52)
ob_entrada.scale = (5.305, 0.8228, 0.6948)
ob_entrada.lock_rotations_4d = False
ob_entrada.empty_display_type = 'ARROWS'
ob_entrada.lineart.crease_threshold = 0.0
_m = ob_entrada.modifiers.new('Mirror', 'MIRROR')
_m.use_clip = True
ob_sinalizador_de_andar.location = (0.0, -0.8803, 13.31)
ob_sinalizador_de_andar.rotation_euler = (1.571, -1.571, 0.0)
ob_sinalizador_de_andar.scale = (0.5518, 1.482, 1.0)
ob_parede.location = (5.439, 6.841, 7.064)
ob_parede.scale = (0.3163, 6.127, 7.267)
ob_parede_002.location = (-0.04149, 13.28, 7.064)
ob_parede_002.rotation_euler = (0.0, -0.0, 1.571)
ob_parede_002.scale = (0.3163, 5.797, 7.267)
ob_teto.location = (0.0, 6.819, 14.68)
ob_teto.scale = (5.462, -6.326, 0.483)
ob_porta.location = (-2.023, 0.2239, 6.074)
ob_porta.scale = (2.003, 0.3061, 6.187)
ob_porta_001.location = (2.023, 0.2239, 6.074)
ob_porta_001.scale = (2.003, 0.3061, 6.187)
ob_suporte.location = (-0.009058, 12.73, 5.993)
ob_suporte.rotation_euler = (1.571, -0.0, 1.571)
ob_suporte.scale = (0.1858, 0.1858, 4.58)
ob_parede_001.location = (5.439, 6.841, 7.064)
ob_parede_001.scale = (0.3163, 6.127, 7.267)
ob_chao.location = (0.09124, 6.073, -0.131)
ob_texto.location = (0.004553, -0.8952, 13.32)
ob_texto.rotation_euler = (1.571, -0.0, 0.0)
ob_texto.scale = (0.7432, 0.7432, 0.7432)

# ---- collection membership
col_collection.objects.link(ob_entrada)
col_collection.objects.link(ob_sinalizador_de_andar)
col_collection.objects.link(ob_parede)
col_collection.objects.link(ob_parede_002)
col_collection.objects.link(ob_teto)
col_collection.objects.link(ob_porta)
col_collection.objects.link(ob_porta_001)
col_collection.objects.link(ob_suporte)
col_collection.objects.link(ob_parede_001)
col_collection.objects.link(ob_chao)
col_collection.objects.link(ob_texto)

# ---- scene / render settings (as saved in the file)
scene.frame_start = 1; scene.frame_end = 250; scene.frame_set(1)
scene.render.engine = 'BLENDER_EEVEE_NEXT'
scene.cycles.sampling_pattern = 'TABULATED_SOBOL'
bpy.context.view_layer.update()

# ---- added for rendering (the .blend has no active camera and no usable light): camera, sun
cam_auto = bpy.data.cameras.new('AutoCamera')
cam_auto.lens = 50.0
cam_auto.sensor_width = 36.0
cam_auto.clip_end = 1000.0
ob_auto_camera = bpy.data.objects.new('AutoCamera', cam_auto)
scene.collection.objects.link(ob_auto_camera)
ob_auto_camera.location = (22.2561, -20.3547, 25.2826)
ob_auto_camera.rotation_euler = (1.09748, -7.21219e-08, 0.694738)
scene.camera = ob_auto_camera
light_auto_sun = bpy.data.lights.new('AutoSun', 'SUN')
light_auto_sun.energy = 3.0
light_auto_sun.angle = 0.0523599
ob_auto_sun = bpy.data.objects.new('AutoSun', light_auto_sun)
scene.collection.objects.link(ob_auto_sun)
ob_auto_sun.rotation_euler = (0.872665, 0.174533, 0.523599)
bpy.context.view_layer.update()
